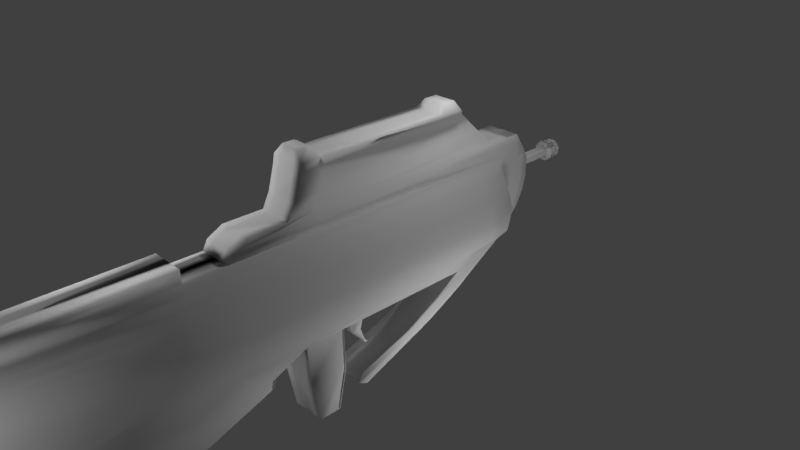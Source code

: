 # Source: Rifle.blend  (saved by Blender 2.77.0; exported with 4.5.12 LTS)
import bpy
from mathutils import Matrix  # noqa: F401  (used for matrix-valued properties, if any)

bpy.ops.wm.read_factory_settings(use_empty=True)
scene = bpy.context.scene
scene.name = 'Scene'

# ---- collections
col_collection_1 = bpy.data.collections.new('Collection 1'); scene.collection.children.link(col_collection_1)

# ---- materials (node trees are filled in below, after node groups)
mat_material = bpy.data.materials.new('Material')
mat_material.alpha_threshold = 0.0
mat_material.use_transparent_shadow = False
mat_material.roughness = 0.5
mat_material.specular_intensity = 0.0

# ---- material node trees

# ---- world
world_world = bpy.data.worlds.new('World'); scene.world = world_world
world_world.color = (0.05088, 0.05088, 0.05088)
world_world.use_sun_shadow = False
world_world.sun_shadow_jitter_overblur = 0.0
world_world.cycles.sampling_method = 'MANUAL'

# ---- cameras
cam_camera = bpy.data.cameras.new('Camera')
cam_camera.clip_end = 100.0
cam_camera.lens = 35.0
cam_camera.sensor_width = 32.0
cam_camera.sensor_height = 18.0
cam_camera.ortho_scale = 7.314
cam_camera.dof.focus_distance = 0.0
cam_camera.dof.aperture_fstop = 128.0

# ---- lights
light_lamp = bpy.data.lights.new('Lamp', 'POINT')
light_lamp.transmission_factor = 0.0
light_lamp.cutoff_distance = 30.0
light_lamp.energy = 100.0
light_lamp.shadow_buffer_clip_start = 1.001
light_lamp.shadow_soft_size = 0.1
light_lamp.shadow_maximum_resolution = 0.006
light_lamp.use_absolute_resolution = True
light_lamp_001 = bpy.data.lights.new('Lamp.001', 'POINT')
light_lamp_001.transmission_factor = 0.0
light_lamp_001.cutoff_distance = 30.0
light_lamp_001.energy = 100.0
light_lamp_001.shadow_buffer_clip_start = 1.001
light_lamp_001.shadow_soft_size = 0.1
light_lamp_001.shadow_maximum_resolution = 0.006
light_lamp_001.use_absolute_resolution = True
light_lamp_002 = bpy.data.lights.new('Lamp.002', 'POINT')
light_lamp_002.transmission_factor = 0.0
light_lamp_002.cutoff_distance = 30.0
light_lamp_002.energy = 100.0
light_lamp_002.shadow_buffer_clip_start = 1.001
light_lamp_002.shadow_soft_size = 0.1
light_lamp_002.shadow_maximum_resolution = 0.006
light_lamp_002.use_absolute_resolution = True
light_lamp_003 = bpy.data.lights.new('Lamp.003', 'POINT')
light_lamp_003.transmission_factor = 0.0
light_lamp_003.cutoff_distance = 30.0
light_lamp_003.energy = 100.0
light_lamp_003.shadow_buffer_clip_start = 1.001
light_lamp_003.shadow_soft_size = 0.1
light_lamp_003.shadow_maximum_resolution = 0.006
light_lamp_003.use_absolute_resolution = True
light_lamp_004 = bpy.data.lights.new('Lamp.004', 'POINT')
light_lamp_004.transmission_factor = 0.0
light_lamp_004.cutoff_distance = 30.0
light_lamp_004.energy = 100.0
light_lamp_004.shadow_buffer_clip_start = 1.001
light_lamp_004.shadow_soft_size = 0.1
light_lamp_004.shadow_maximum_resolution = 0.006
light_lamp_004.use_absolute_resolution = True
light_lamp_005 = bpy.data.lights.new('Lamp.005', 'POINT')
light_lamp_005.transmission_factor = 0.0
light_lamp_005.cutoff_distance = 30.0
light_lamp_005.energy = 100.0
light_lamp_005.shadow_buffer_clip_start = 1.001
light_lamp_005.shadow_soft_size = 0.1
light_lamp_005.shadow_maximum_resolution = 0.006
light_lamp_005.use_absolute_resolution = True

# ---- meshes
me_cylinder = bpy.data.meshes.new('Cylinder')
me_cylinder.from_pydata([(0.0, 1.0, -1.0), (1.095e-17, 1.03, 7.127), (0.1951, 0.9808, -1.0), (0.1951, 1.011, 7.127), (0.3827, 0.9239, -1.0), (0.3827, 0.9538, 7.127), (0.5556, 0.8315, -1.0), (0.5556, 0.8614, 7.127), (0.7071, 0.7071, -1.0), (0.7071, 0.7371, 7.127), (0.8315, 0.5556, -1.0), (0.8315, 0.5855, 7.127), (0.9239, 0.3827, -1.0), (0.9239, 0.4126, 7.127), (0.9808, 0.1951, -1.0), (0.9808, 0.2251, 7.127), (1.0, 7.55e-08, -1.0), (1.0, 0.02996, 7.127), (0.9808, -0.1951, -1.0), (0.9808, -0.1651, 7.127), (0.9239, -0.3827, -1.0), (0.9239, -0.3527, 7.127), (0.8315, -0.5556, -1.0), (0.8315, -0.5256, 7.127), (0.7071, -0.7071, -1.0), (0.7071, -0.6771, 7.127), (0.5556, -0.8315, -1.0), (0.5556, -0.8015, 7.127), (0.3827, -0.9239, -1.0), (0.3827, -0.8939, 7.127), (0.1951, -0.9808, -1.0), (0.1951, -0.9508, 7.127), (-3.258e-07, -1.0, -1.0), (-3.258e-07, -0.97, 7.127), (-0.1951, -0.9808, -1.0), (-0.1951, -0.9508, 7.127), (-0.3827, -0.9239, -1.0), (-0.3827, -0.8939, 7.127), (-0.5556, -0.8315, -1.0), (-0.5556, -0.8015, 7.127), (-0.7071, -0.7071, -1.0), (-0.7071, -0.6771, 7.127), (-0.8315, -0.5556, -1.0), (-0.8315, -0.5256, 7.127), (-0.9239, -0.3827, -1.0), (-0.9239, -0.3527, 7.127), (-0.9808, -0.1951, -1.0), (-0.9808, -0.1651, 7.127), (-1.0, 9.656e-07, -1.0), (-1.0, 0.02996, 7.127), (-0.9808, 0.1951, -1.0), (-0.9808, 0.2251, 7.127), (-0.9239, 0.3827, -1.0), (-0.9239, 0.4126, 7.127), (-0.8315, 0.5556, -1.0), (-0.8315, 0.5855, 7.127), (-0.7071, 0.7071, -1.0), (-0.7071, 0.7371, 7.127), (-0.5556, 0.8315, -1.0), (-0.5556, 0.8614, 7.127), (-0.3827, 0.9239, -1.0), (-0.3827, 0.9538, 7.127), (-0.1951, 0.9808, -1.0), (-0.1951, 1.011, 7.127), (-9.296e-08, 1.781, -1.449), (0.3472, 1.747, -1.449), (0.681, 1.646, -1.449), (0.9887, 1.481, -1.449), (1.258, 1.26, -1.449), (1.48, 0.99, -1.449), (1.644, 0.6824, -1.449), (1.745, 0.3485, -1.449), (1.78, 0.001315, -1.449), (1.745, -0.3459, -1.449), (1.644, -0.6797, -1.449), (1.48, -0.9874, -1.449), (1.258, -1.257, -1.449), (0.9887, -1.478, -1.449), (0.681, -1.643, -1.449), (0.3472, -1.744, -1.449), (-6.728e-07, -1.778, -1.449), (-0.3472, -1.744, -1.449), (-0.681, -1.643, -1.449), (-0.9887, -1.478, -1.449), (-1.258, -1.257, -1.449), (-1.48, -0.9874, -1.449), (-1.644, -0.6797, -1.449), (-1.745, -0.3459, -1.449), (-1.78, 0.001317, -1.449), (-1.745, 0.3485, -1.449), (-1.644, 0.6824, -1.449), (-1.48, 0.99, -1.449), (-1.258, 1.26, -1.449), (-0.9887, 1.481, -1.449), (-0.681, 1.646, -1.449), (-0.3472, 1.747, -1.449), (-9.284e-08, 1.781, -1.941), (0.3472, 1.747, -1.941), (0.681, 1.646, -1.941), (0.9887, 1.481, -1.941), (1.258, 1.26, -1.941), (1.48, 0.99, -1.941), (1.644, 0.6824, -1.941), (1.745, 0.3485, -1.941), (1.78, 0.001315, -1.941), (1.745, -0.3459, -1.941), (1.644, -0.6797, -1.941), (1.48, -0.9874, -1.941), (1.258, -1.257, -1.941), (0.9887, -1.478, -1.941), (0.681, -1.643, -1.941), (0.3472, -1.744, -1.941), (-6.727e-07, -1.778, -1.941), (-0.3472, -1.744, -1.941), (-0.681, -1.643, -1.941), (-0.9887, -1.478, -1.941), (-1.258, -1.257, -1.941), (-1.48, -0.9874, -1.941), (-1.644, -0.6797, -1.941), (-1.745, -0.3459, -1.941), (-1.78, 0.001317, -1.941), (-1.745, 0.3485, -1.941), (-1.48, 0.99, -1.941), (-1.258, 1.26, -1.941), (-0.9887, 1.481, -1.941), (-0.681, 1.646, -1.941), (-0.3472, 1.747, -1.941), (-4.095e-08, 1.264, -2.254), (0.2464, 1.24, -2.254), (0.4833, 1.168, -2.254), (0.7016, 1.051, -2.254), (0.893, 0.8943, -2.254), (1.05, 0.703, -2.254), (1.167, 0.4846, -2.254), (1.239, 0.2477, -2.254), (1.263, 0.001316, -2.254), (1.239, -0.2451, -2.254), (1.167, -0.482, -2.254), (1.05, -0.7003, -2.254), (0.893, -0.8917, -2.254), (0.7016, -1.049, -2.254), (0.4833, -1.165, -2.254), (0.2464, -1.237, -2.254), (-4.525e-07, -1.262, -2.254), (-0.2464, -1.237, -2.254), (-0.4833, -1.165, -2.254), (-0.7016, -1.049, -2.254), (-0.893, -0.8917, -2.254), (-1.05, -0.7003, -2.254), (-1.167, -0.482, -2.254), (-1.239, -0.2451, -2.254), (-1.263, 0.001317, -2.254), (-1.239, 0.2477, -2.254), (-1.167, 0.4846, -2.254), (-1.05, 0.703, -2.254), (-0.893, 0.8943, -2.254), (-0.7016, 1.051, -2.254), (-0.4833, 1.168, -2.254), (-0.2464, 1.24, -2.254), (-4.096e-08, 1.264, -2.299), (0.2464, 1.24, -2.299), (0.4833, 1.168, -2.299), (0.7016, 1.051, -2.299), (0.893, 0.8943, -2.299), (1.05, 0.703, -2.299), (1.167, 0.4846, -2.299), (1.239, 0.2477, -2.299), (1.263, 0.001316, -2.299), (1.239, -0.2451, -2.299), (1.167, -0.482, -2.299), (1.05, -0.7003, -2.299), (0.893, -0.8917, -2.299), (0.7016, -1.049, -2.299), (0.4833, -1.165, -2.299), (0.2464, -1.237, -2.299), (-4.525e-07, -1.262, -2.299), (-0.2464, -1.237, -2.299), (-0.4833, -1.165, -2.299), (-0.7016, -1.049, -2.299), (-0.893, -0.8917, -2.299), (-1.05, -0.7003, -2.299), (-1.167, -0.482, -2.299), (-1.239, -0.2451, -2.299), (-1.263, 0.001317, -2.299), (-1.239, 0.2477, -2.299), (-1.167, 0.4846, -2.299), (-1.05, 0.703, -2.299), (-0.893, 0.8943, -2.299), (-0.7016, 1.051, -2.299), (-0.4833, 1.168, -2.299), (-0.2464, 1.24, -2.299), (-8.223e-08, 1.664, -2.702), (0.3243, 1.632, -2.702), (0.6361, 1.537, -2.702), (0.9235, 1.383, -2.702), (1.175, 1.177, -2.702), (1.382, 0.9248, -2.702), (1.536, 0.6374, -2.702), (1.63, 0.3256, -2.702), (1.662, 0.001316, -2.702), (1.63, -0.323, -2.702), (1.536, -0.6348, -2.702), (1.382, -0.9222, -2.702), (1.175, -1.174, -2.702), (0.9235, -1.381, -2.702), (0.6361, -1.534, -2.702), (0.3243, -1.629, -2.702), (-6.238e-07, -1.661, -2.702), (-0.3243, -1.629, -2.702), (-0.6361, -1.534, -2.702), (-0.9235, -1.381, -2.702), (-1.175, -1.174, -2.702), (-1.382, -0.9222, -2.702), (-1.536, -0.6348, -2.702), (-1.63, -0.323, -2.702), (-1.662, 0.001317, -2.702), (-1.63, 0.3256, -2.702), (-1.536, 0.6374, -2.702), (-1.382, 0.9248, -2.702), (-1.175, 1.177, -2.702), (-0.9235, 1.383, -2.702), (-0.6361, 1.537, -2.702), (-0.3243, 1.632, -2.702), (-8.216e-08, 1.664, -2.927), (0.3243, 1.632, -2.927), (0.6361, 1.537, -2.927), (0.9235, 1.383, -2.927), (1.175, 1.177, -2.927), (1.382, 0.9248, -2.927), (1.536, 0.6374, -2.927), (1.63, 0.3256, -2.927), (1.662, 0.001316, -2.927), (1.63, -0.323, -2.927), (1.536, -0.6348, -2.927), (1.382, -0.9222, -2.927), (1.175, -1.174, -2.927), (0.9235, -1.381, -2.927), (0.6361, -1.534, -2.927), (0.3243, -1.629, -2.927), (-6.238e-07, -1.661, -2.927), (-0.3243, -1.629, -2.927), (-0.6361, -1.534, -2.927), (-0.9235, -1.381, -2.927), (-1.175, -1.174, -2.927), (-1.382, -0.9222, -2.927), (-1.536, -0.6348, -2.927), (-1.63, -0.323, -2.927), (-1.662, 0.001317, -2.927), (-1.63, 0.3256, -2.927), (-1.536, 0.6374, -2.927), (-1.382, 0.9248, -2.927), (-1.175, 1.177, -2.927), (-0.9235, 1.383, -2.927), (-0.6361, 1.537, -2.927), (-0.3243, 1.632, -2.927), (-2.249e-08, 1.098, -3.106), (0.214, 1.077, -3.106), (0.4198, 1.015, -3.106), (0.6094, 0.9134, -3.106), (0.7756, 0.7769, -3.106), (0.912, 0.6107, -3.106), (1.013, 0.4211, -3.106), (1.076, 0.2153, -3.106), (1.097, 0.001316, -3.106), (1.076, -0.2127, -3.106), (1.013, -0.4185, -3.106), (0.912, -0.6081, -3.106), (0.7756, -0.7743, -3.106), (0.6094, -0.9107, -3.106), (0.4198, -1.012, -3.106), (0.214, -1.075, -3.106), (-3.799e-07, -1.096, -3.106), (-0.214, -1.075, -3.106), (-0.4198, -1.012, -3.106), (-0.6094, -0.9107, -3.106), (-0.7756, -0.7743, -3.106), (-0.912, -0.6081, -3.106), (-1.013, -0.4185, -3.106), (-1.076, -0.2127, -3.106), (-1.097, 0.001317, -3.106), (-1.076, 0.2153, -3.106), (-1.013, 0.4211, -3.106), (-0.912, 0.6107, -3.106), (-0.7756, 0.7769, -3.106), (-0.6094, 0.9134, -3.106), (-0.4198, 1.015, -3.106), (-0.214, 1.077, -3.106), (-2.242e-08, 1.098, -3.285), (0.214, 1.077, -3.285), (0.4198, 1.015, -3.285), (0.6094, 0.9134, -3.285), (0.7756, 0.7769, -3.285), (0.912, 0.6107, -3.285), (1.013, 0.4211, -3.285), (1.076, 0.2153, -3.285), (1.097, 0.001316, -3.285), (1.076, -0.2127, -3.285), (1.013, -0.4185, -3.285), (0.912, -0.6081, -3.285), (0.7756, -0.7743, -3.285), (0.6094, -0.9107, -3.285), (0.4198, -1.012, -3.285), (0.214, -1.075, -3.285), (-3.798e-07, -1.096, -3.285), (-0.214, -1.075, -3.285), (-0.4198, -1.012, -3.285), (-0.6094, -0.9107, -3.285), (-0.7756, -0.7743, -3.285), (-0.912, -0.6081, -3.285), (-1.013, -0.4185, -3.285), (-1.076, -0.2127, -3.285), (-1.097, 0.001317, -3.285), (-1.076, 0.2153, -3.285), (-1.013, 0.4211, -3.285), (-0.912, 0.6107, -3.285), (-0.7756, 0.7769, -3.285), (-0.6094, 0.9134, -3.285), (-0.4198, 1.015, -3.285), (-0.214, 1.077, -3.285), (-7.817e-08, 1.645, -3.509), (0.3207, 1.614, -3.509), (0.6292, 1.52, -3.509), (0.9134, 1.368, -3.509), (1.163, 1.164, -3.509), (1.367, 0.9147, -3.509), (1.519, 0.6305, -3.509), (1.612, 0.3221, -3.509), (1.644, 0.001316, -3.509), (1.612, -0.3194, -3.509), (1.519, -0.6278, -3.509), (1.367, -0.9121, -3.509), (1.163, -1.161, -3.509), (0.9134, -1.366, -3.509), (0.6292, -1.518, -3.509), (0.3207, -1.611, -3.509), (-6.139e-07, -1.643, -3.509), (-0.3207, -1.611, -3.509), (-0.6292, -1.518, -3.509), (-0.9134, -1.366, -3.509), (-1.163, -1.161, -3.509), (-1.367, -0.9121, -3.509), (-1.519, -0.6278, -3.509), (-1.612, -0.3194, -3.509), (-1.644, 0.001317, -3.509), (-1.612, 0.3221, -3.509), (-1.519, 0.6305, -3.509), (-1.367, 0.9147, -3.509), (-1.163, 1.164, -3.509), (-0.9134, 1.368, -3.509), (-0.6291, 1.52, -3.509), (-0.3207, 1.614, -3.509), (-7.819e-08, 1.645, -3.822), (0.3207, 1.614, -3.822), (0.6292, 1.52, -3.822), (0.9134, 1.368, -3.822), (1.163, 1.164, -3.822), (1.367, 0.9147, -3.822), (1.519, 0.6305, -3.822), (1.612, 0.3221, -3.822), (1.644, 0.001316, -3.822), (1.612, -0.3194, -3.822), (1.519, -0.6278, -3.822), (1.367, -0.9121, -3.822), (1.163, -1.161, -3.822), (0.9134, -1.366, -3.822), (0.6292, -1.518, -3.822), (0.3207, -1.611, -3.822), (-6.139e-07, -1.643, -3.822), (-0.3207, -1.611, -3.822), (-0.6292, -1.518, -3.822), (-0.9134, -1.366, -3.822), (-1.163, -1.161, -3.822), (-1.367, -0.9121, -3.822), (-1.612, -0.3194, -3.822), (-1.644, 0.001317, -3.822), (-1.519, 0.6305, -3.822), (-1.367, 0.9147, -3.822), (-1.163, 1.164, -3.822), (-0.9134, 1.368, -3.822), (-0.6291, 1.52, -3.822), (-0.3207, 1.614, -3.822), (-2.318e-08, 1.276, -4.18), (0.2486, 1.251, -4.18), (0.4877, 1.179, -4.18), (0.708, 1.061, -4.18), (0.9011, 0.9024, -4.18), (1.06, 0.7093, -4.18), (1.177, 0.489, -4.18), (1.25, 0.2499, -4.18), (1.274, 0.001316, -4.18), (1.25, -0.2473, -4.18), (1.177, -0.4863, -4.18), (1.06, -0.7067, -4.18), (0.9011, -0.8998, -4.18), (0.708, -1.058, -4.18), (0.4877, -1.176, -4.18), (0.2486, -1.249, -4.18), (-4.384e-07, -1.273, -4.18), (-0.2486, -1.249, -4.18), (-0.4877, -1.176, -4.18), (-0.708, -1.058, -4.18), (-0.708, 1.061, -4.18), (-0.4877, 1.179, -4.18), (-0.2486, 1.251, -4.18), (-2.945, 4.288, 12.5), (2.945, -1.119, 12.52), (2.945, 4.288, 12.5), (2.945, -1.145, 7.117), (2.945, 2.142, 7.101), (-2.945, 1.558, 7.104), (-9.06e-08, 2.142, 7.101), (2.945, 1.558, 7.104), (-9.06e-08, -1.145, 7.117), (2.945, 4.274, 9.794), (2.945, 1.584, 12.51), (2.945, -1.132, 9.82), (-9.06e-08, 4.288, 12.5), (1.473, 4.484, 52.72), (2.945, 1.571, 9.807), (-9.06e-08, 1.558, 7.104), (1.473, 2.142, 7.101), (2.945, 0.2064, 7.11), (-1.473, -1.145, 7.117), (2.945, 4.281, 11.15), (2.945, 0.2329, 12.52), (2.945, -1.139, 8.469), (-1.473, 4.288, 12.5), (-2.945, 1.701, 7.103), (2.945, 1.701, 7.103), (1.473, -1.145, 7.117), (2.945, 4.267, 8.181), (2.945, 2.936, 12.5), (2.945, -1.125, 11.17), (1.473, 4.288, 12.5), (-9.06e-08, 4.267, 8.181), (2.945, 5.781, 9.786), (2.945, 5.778, 9.145), (2.945, 0.2196, 9.814), (2.945, 2.923, 9.8), (2.945, 1.565, 8.455), (2.945, 1.578, 11.16), (-9.06e-08, 0.2064, 7.11), (-9.06e-08, 1.701, 7.103), (-1.473, 1.558, 7.104), (1.473, 1.558, 7.104), (1.473, 1.701, 7.103), (-1.473, 1.701, 7.103), (-1.473, 0.2064, 7.11), (2.945, 2.929, 11.15), (2.945, 2.916, 8.449), (2.945, 0.213, 8.462), (-2.945, 4.484, 52.72), (2.945, 5.794, 12.49), (1.473, 4.267, 8.181), (2.945, 5.787, 11.14), (2.945, 0.2262, 11.17), (1.473, 0.2064, 7.11), (-2.945, 4.591, 74.46), (5.552, 0.5359, 74.48), (6.351, -0.8157, 74.49), (-1.473, 4.683, 93.26), (3.865, 3.239, 74.47), (4.549, 1.887, 74.48), (1.473, 4.683, 93.26), (-9.06e-08, 4.683, 93.26), (2.945, 4.591, 74.46), (-1.473, 4.484, 52.72), (-9.06e-08, 5.778, 9.145), (1.473, 5.778, 9.145), (-9.06e-08, 7.143, 11.13), (-9.06e-08, 7.15, 12.48), (1.473, 7.139, 10.27), (-9.06e-08, 7.139, 10.27), (-1.473, 7.139, 10.27), (-2.945, 7.139, 10.27), (1.473, 7.15, 12.48), (2.945, 7.138, 10.03), (2.945, 7.139, 10.27), (-2.945, 7.143, 11.13), (-1.473, 7.15, 12.48), (-2.945, 7.15, 12.48), (2.945, 7.143, 11.13), (2.945, 7.15, 12.48), (-9.06e-08, 7.138, 10.03), (-2.945, 7.138, 10.03), (1.473, 7.138, 10.03), (1.473, 7.143, 11.13), (-1.473, 7.143, 11.13), (-1.473, 7.138, 10.03), (-1.473, 4.386, 32.67), (-2.945, 4.386, 32.67), (1.473, 4.386, 32.67), (-9.06e-08, 4.386, 32.67), (1.473, 4.558, 67.75), (-2.945, 4.558, 67.75), (2.945, 4.386, 32.67), (-1.473, 4.558, 67.75), (2.945, 5.893, 32.66), (1.962, 7.248, 32.66), (-9.06e-08, 4.484, 52.72), (-9.06e-08, 7.166, 15.87), (2.945, 4.484, 52.72), (2.531, 7.166, 15.82), (2.945, 5.991, 52.71), (2.376, 7.346, 52.7), (-9.06e-08, 4.558, 67.75), (1.473, 6.06, 66.94), (-9.06e-08, 6.06, 66.94), (2.945, 4.558, 67.75), (2.945, 6.06, 66.94), (-9.06e-08, 7.403, 64.39), (1.473, 7.403, 64.39), (2.945, 7.403, 64.39), (1.473, 7.166, 15.84), (-9.06e-08, 7.371, 57.77), (2.945, 7.371, 57.7), (1.473, 7.371, 57.73), (-9.06e-08, 9.587, 18.26), (1.473, 9.587, 18.24), (1.473, 14.92, 40.65), (1.473, 14.84, 23.84), (-9.06e-08, 14.92, 40.65), (1.224, 9.669, 35.05), (1.943, 9.75, 51.49), (1.473, 9.774, 56.51), (-9.06e-08, 14.84, 23.86), (1.448, 9.587, 18.22), (-9.06e-08, 9.775, 56.55), (2.945, 9.774, 56.48), (-9.06e-08, 13.35, 22.13), (1.811, 16.54, 52.35), (1.473, 13.35, 22.1), (-6.488e-08, 16.54, 52.35), (0.9053, 16.54, 52.35), (1.611, 13.44, 38.92), (2.057, 13.49, 50.4), (1.473, 13.52, 55.42), (0.9053, 16.55, 54.48), (1.466, 13.35, 22.08), (-9.06e-08, 13.52, 55.46), (2.945, 13.52, 55.39), (-9.06e-08, 14.97, 51.69), (2.945, 14.92, 40.65), (2.945, 14.97, 51.69), (1.473, 14.99, 55.15), (1.473, 14.97, 51.69), (2.945, 14.84, 23.81), (-9.06e-08, 14.99, 55.18), (2.945, 14.99, 55.11), (-6.488e-08, 16.55, 54.5), (1.811, 16.55, 54.46), (1.473, 14.85, 27.71), (-9.06e-08, 14.85, 27.79), (2.945, 14.85, 27.63), (1.925, 16.3, 27.0), (1.925, 16.29, 24.5), (-5.409e-08, 16.29, 24.53), (0.9626, 16.29, 24.52), (0.9626, 16.3, 27.05), (-5.409e-08, 16.3, 27.1), (2.945, -3.68, 9.153), (2.945, -3.686, 7.802), (2.945, -3.66, 13.21), (1.473, -3.686, 7.802), (-9.06e-08, -3.686, 7.802), (2.945, -3.666, 11.86), (2.945, -3.673, 10.51), (7.082, -3.36, 74.5), (2.945, -6.371, 10.62), (2.945, -6.378, 9.268), (-9.06e-08, -11.65, 14.75), (2.945, -6.351, 14.67), (1.473, -6.378, 9.268), (-9.06e-08, -6.378, 9.268), (2.945, -6.358, 13.32), (2.945, -6.365, 11.97), (1.473, -11.65, 14.75), (2.969, -11.63, 20.16), (-9.06e-08, -16.91, 23.62), (2.945, -11.65, 14.75), (2.945, -11.65, 16.11), (6.605, -6.059, 74.51), (2.945, -9.089, 13.2), (2.945, -9.096, 11.85), (1.473, -13.88, 18.62), (2.945, -9.07, 17.26), (1.473, -9.096, 11.85), (-9.06e-08, -9.096, 11.85), (3.092, -9.076, 15.91), (2.945, -9.083, 14.55), (2.945, -13.86, 22.68), (-1.473, -13.86, 24.03), (2.945, -13.87, 21.32), (2.945, -20.4, 33.24), (-9.06e-08, -13.7, 55.69), (-9.06e-08, -13.86, 24.03), (5.658, -8.789, 74.53), (-9.06e-08, -20.38, 35.95), (1.473, -13.7, 55.83), (2.945, -11.63, 18.81), (2.945, -11.64, 17.46), (1.473, -16.91, 23.62), (2.945, -16.88, 29.02), (1.473, -16.88, 29.02), (2.945, -16.91, 23.62), (2.945, -16.9, 24.97), (-1.208, -14.08, 46.52), (4.235, -11.36, 74.54), (1.208, -14.08, 46.74), (1.208, -14.1, 43.7), (-2.945, -16.88, 29.02), (-9.06e-08, -13.88, 18.62), (1.473, -13.86, 24.03), (2.945, -13.86, 24.03), (2.945, -13.88, 19.97), (2.945, -13.88, 18.62), (-2.945, -13.86, 24.03), (2.945, -13.78, 39.59), (2.945, -13.61, 74.55), (2.945, -13.76, 43.31), (2.945, -13.73, 49.52), (2.945, -16.89, 27.67), (2.945, -16.9, 26.32), (-1.473, -16.88, 29.02), (-9.06e-08, -16.88, 29.02), (-9.06e-08, -24.95, 46.64), (-1.473, -24.95, 46.64), (1.473, -24.95, 46.64), (-9.06e-08, -23.48, 45.46), (-1.473, -23.48, 45.46), (2.945, -24.95, 46.64), (2.945, -24.12, 46.16), (-9.06e-08, -26.03, 44.98), (1.473, -26.03, 44.98), (-1.473, -20.38, 35.95), (2.945, -20.39, 34.59), (1.473, -20.41, 30.54), (-9.06e-08, -20.41, 30.54), (1.473, -20.38, 35.95), (2.945, -20.38, 35.95), (2.945, -20.4, 31.89), (2.945, -20.41, 30.54), (-2.945, -20.38, 35.95), (-9.06e-08, -13.73, 49.29), (-1.473, -13.73, 49.17), (1.473, -13.73, 49.4), (-2.945, -13.73, 49.05), (-9.06e-08, -24.12, 46.16), (-9.06e-08, -25.44, 46.17), (-2.945, -24.95, 46.64), (-2.945, -24.12, 46.16), (-2.945, -25.44, 46.17), (1.473, -23.48, 45.46), (2.945, -23.48, 45.46), (2.945, -25.4, 46.14), (2.945, -26.03, 44.98), (-1.473, -26.03, 44.98), (-2.945, -26.03, 44.98), (-2.945, -23.48, 45.46), (-1.473, -25.44, 46.17), (-1.473, -24.12, 46.16), (1.473, -24.12, 46.16), (1.473, -25.44, 46.17), (2.945, -13.7, 55.97), (-2.945, -20.87, 49.09), (-1.473, -20.86, 49.21), (6.317e-07, -20.86, 49.32), (1.473, -20.86, 49.44), (2.945, -20.83, 56.0), (2.945, -20.86, 49.55), (6.317e-07, -20.83, 55.72), (1.473, -20.83, 55.86), (-2.945, -27.99, 50.69), (-1.473, -27.99, 50.81), (2.076e-06, -27.99, 50.92), (1.473, -27.99, 51.04), (2.945, -27.97, 54.72), (2.945, -27.99, 51.15), (2.076e-06, -27.97, 54.44), (-1.473, -27.97, 54.3), (-2.945, -27.97, 54.16), (1.473, -27.97, 54.58), (-2.945, -16.56, 62.11), (1.473, -16.56, 62.54), (2.945, -16.5, 74.57), (-1.708e-07, -14.1, 43.6), (-1.708e-07, -14.08, 46.63), (-1.473, -16.56, 62.25), (-9.06e-08, -16.56, 62.39), (2.945, -16.56, 62.68), (-2.945, -17.87, 62.27), (1.473, -17.92, 62.69), (1.473, -22.09, 74.45), (2.945, -22.09, 74.45), (-9.06e-08, -22.09, 74.45), (-1.473, -17.88, 62.41), (-9.06e-08, -17.9, 62.55), (2.945, -17.94, 62.83), (-9.444e-08, -3.291, 101.8), (-9.444e-08, -0.7509, 101.0), (2.945, -3.291, 101.8), (2.945, -0.7509, 101.0), (1.473, -0.7509, 101.0), (1.473, -3.291, 101.8), (2.945, 0.5979, 100.5), (2.945, 3.29, 98.12), (2.945, 1.944, 99.29), (1.473, 4.659, 101.8), (-9.444e-08, 4.659, 101.8), (-9.444e-08, 0.5979, 100.5), (-9.444e-08, 3.29, 98.12), (-9.444e-08, 1.944, 99.29), (1.473, 1.944, 99.29), (2.945, 4.659, 101.8), (1.473, 3.29, 98.12), (1.473, 0.5979, 100.5), (-9.444e-08, -5.99, 101.8), (2.945, -5.99, 101.8), (1.473, -5.99, 101.8), (-9.444e-08, -8.721, 101.8), (2.945, -8.721, 101.8), (1.473, -8.721, 101.8), (-9.444e-08, -11.29, 101.9), (2.945, -11.29, 101.9), (1.473, -11.29, 101.9), (2.945, -13.54, 101.7), (1.473, -13.54, 101.7), (-9.444e-08, -13.54, 101.7), (1.473, -16.44, 100.6), (2.945, -16.44, 100.6), (-9.444e-08, -16.44, 100.6), (2.945, -20.38, 97.76), (1.473, -20.38, 97.76), (-9.444e-08, -20.38, 97.76), (-9.82e-07, -17.17, 45.68), (-0.7023, -17.17, 45.62), (-9.82e-07, -17.18, 43.92), (0.7023, -17.17, 45.75), (0.7023, -17.18, 43.98), (-2.308e-06, -20.07, 43.06), (-0.1493, -20.07, 43.05), (-0.1493, -20.07, 42.67), (-2.308e-06, -20.07, 42.69), (0.1492, -20.07, 43.07), (0.1492, -20.07, 42.7), (-2.492e-06, -20.45, 42.86), (-0.2567, -20.45, 42.84), (-0.2567, -20.46, 42.2), (-2.492e-06, -20.46, 42.22), (0.2567, -20.45, 42.89), (0.2567, -20.46, 42.24), (-1.473, -27.99, 50.93), (2.076e-06, -27.99, 51.05), (-2.945, -27.99, 50.82), (-2.945, -20.86, 49.17), (2.945, -13.73, 49.66), (2.945, -27.99, 51.28), (2.945, -20.86, 49.73), (-2.945, -13.73, 49.0), (1.473, -27.99, 51.16), (-1.473, 6.727, 74.46), (-2.945, 6.727, 74.46), (1.473, 6.727, 74.46), (-9.06e-08, 6.727, 74.46), (2.945, 6.727, 74.46), (1.473, 6.79, 100.6), (2.945, 6.79, 100.6), (-9.444e-08, 6.79, 100.6), (-1.473, -27.98, 52.72), (-2.945, -27.98, 52.67), (2.945, -27.98, 52.9), (2.076e-06, -27.98, 52.78), (1.473, -27.98, 52.84), (5.658, -8.821, 68.18), (5.658, -8.864, 59.25), (5.658, -8.896, 52.64), (5.658, -8.936, 44.62), (5.658, -8.966, 38.49), (5.658, -9.007, 30.04), (5.658, -9.056, 20.12), (5.658, -9.069, 17.46), (2.945, -13.75, 44.67), (6.605, -6.09, 68.08), (6.605, -6.134, 59.21), (6.605, -6.167, 52.46), (6.605, -6.205, 44.59), (6.605, -6.235, 38.43), (6.605, -6.277, 29.96), (6.605, -6.325, 20.07), (6.605, -6.348, 15.43), (7.082, -3.392, 67.99), (7.082, -3.435, 59.17), (7.082, -3.469, 52.27), (7.082, -3.507, 44.56), (7.082, -3.537, 38.38), (7.082, -3.578, 29.87), (7.082, -3.627, 20.02), (7.082, -3.649, 15.38), (2.945, -13.71, 52.97), (6.248, -7.931, 15.44), (6.351, -0.8479, 67.9), (6.351, -0.8908, 59.13), (6.351, -0.9252, 52.1), (6.351, -0.9622, 44.54), (6.351, -0.9925, 38.32), (6.351, -1.034, 29.79), (6.351, -1.082, 19.98), (6.351, -1.105, 15.34), (4.549, 1.855, 67.81), (4.549, 1.812, 59.09), (4.549, 1.777, 51.91), (4.549, 1.741, 44.51), (4.549, 1.71, 38.27), (4.549, 1.669, 29.71), (4.549, 1.621, 19.93), (4.549, 1.598, 15.3), (2.945, -13.78, 38.59), (2.945, -13.83, 30.19), (3.865, 2.95, 15.27), (3.865, 2.972, 19.91), (3.865, 3.02, 29.66), (3.865, 3.062, 38.24), (3.865, 3.092, 44.49), (3.865, 3.128, 51.82), (3.865, 3.164, 59.07), (3.865, 3.206, 67.76), (5.552, 0.2466, 15.32), (5.552, 0.2692, 19.95), (5.552, 0.3171, 29.75), (5.552, 0.3589, 38.3), (5.552, 0.3894, 44.52), (5.552, 0.426, 52.0), (5.552, 0.4607, 59.11), (5.552, 0.5035, 67.86), (4.235, -11.39, 68.26), (4.235, -11.43, 59.28), (4.235, -11.47, 52.82), (4.235, -11.51, 44.64), (4.235, -11.54, 38.54), (4.235, -11.58, 30.12), (2.945, -13.64, 68.34), (2.945, -13.68, 59.32), (1.372, 3.877, 74.59), (-0.1008, 3.877, 74.59), (2.845, 3.877, 74.59)], [], [(0, 1, 3, 2), (2, 3, 5, 4), (4, 5, 7, 6), (6, 7, 9, 8), (8, 9, 11, 10), (10, 11, 13, 12), (12, 13, 15, 14), (14, 15, 17, 16), (16, 17, 19, 18), (18, 19, 21, 20), (20, 21, 23, 22), (22, 23, 25, 24), (24, 25, 27, 26), (26, 27, 29, 28), (28, 29, 31, 30), (30, 31, 33, 32), (32, 33, 35, 34), (34, 35, 37, 36), (36, 37, 39, 38), (38, 39, 41, 40), (40, 41, 43, 42), (42, 43, 45, 44), (44, 45, 47, 46), (46, 47, 49, 48), (48, 49, 51, 50), (50, 51, 53, 52), (52, 53, 55, 54), (54, 55, 57, 56), (56, 57, 59, 58), (58, 59, 61, 60), (3, 1, 63, 61, 59, 57, 55, 53, 51, 49, 47, 45, 43, 41, 39, 37, 35, 33, 31, 29, 27, 25, 23, 21, 19, 17, 15, 13, 11, 9, 7, 5), (60, 61, 63, 62), (62, 63, 1, 0), (2, 4, 66, 65), (66, 67, 99, 98), (20, 22, 75, 74), (38, 40, 84, 83), (56, 58, 93, 92), (12, 14, 71, 70), (30, 32, 80, 79), (4, 6, 67, 66), (22, 24, 76, 75), (40, 42, 85, 84), (58, 60, 94, 93), (14, 16, 72, 71), (32, 34, 81, 80), (50, 52, 90, 89), (6, 8, 68, 67), (24, 26, 77, 76), (42, 44, 86, 85), (60, 62, 95, 94), (16, 18, 73, 72), (34, 36, 82, 81), (8, 10, 69, 68), (26, 28, 78, 77), (0, 2, 65, 64), (62, 0, 64, 95), (18, 20, 74, 73), (36, 38, 83, 82), (54, 56, 92, 91), (10, 12, 70, 69), (28, 30, 79, 78), (46, 48, 88, 87), (101, 102, 133, 132), (93, 94, 125, 124), (80, 81, 113, 112), (67, 68, 100, 99), (94, 95, 126, 125), (81, 82, 114, 113), (68, 69, 101, 100), (95, 64, 96, 126), (82, 83, 115, 114), (69, 70, 102, 101), (83, 84, 116, 115), (70, 71, 103, 102), (71, 72, 104, 103), (72, 73, 105, 104), (86, 87, 119, 118), (73, 74, 106, 105), (74, 75, 107, 106), (75, 76, 108, 107), (76, 77, 109, 108), (77, 78, 110, 109), (64, 65, 97, 96), (91, 92, 123, 122), (78, 79, 111, 110), (65, 66, 98, 97), (92, 93, 124, 123), (79, 80, 112, 111), (135, 136, 168, 167), (115, 116, 147, 146), (102, 103, 134, 133), (116, 117, 148, 147), (103, 104, 135, 134), (117, 118, 149, 148), (104, 105, 136, 135), (118, 119, 150, 149), (105, 106, 137, 136), (119, 120, 151, 150), (106, 107, 138, 137), (120, 121, 152, 151), (107, 108, 139, 138), (108, 109, 140, 139), (109, 110, 141, 140), (96, 97, 128, 127), (110, 111, 142, 141), (97, 98, 129, 128), (111, 112, 143, 142), (98, 99, 130, 129), (112, 113, 144, 143), (99, 100, 131, 130), (125, 126, 158, 157), (113, 114, 145, 144), (100, 101, 132, 131), (126, 96, 127, 158), (114, 115, 146, 145), (170, 171, 203, 202), (149, 150, 182, 181), (136, 137, 169, 168), (150, 151, 183, 182), (137, 138, 170, 169), (151, 152, 184, 183), (138, 139, 171, 170), (152, 153, 185, 184), (139, 140, 172, 171), (153, 154, 186, 185), (140, 141, 173, 172), (127, 128, 160, 159), (154, 155, 187, 186), (141, 142, 174, 173), (128, 129, 161, 160), (155, 156, 188, 187), (142, 143, 175, 174), (129, 130, 162, 161), (156, 157, 189, 188), (143, 144, 176, 175), (130, 131, 163, 162), (157, 158, 190, 189), (144, 145, 177, 176), (131, 132, 164, 163), (158, 127, 159, 190), (145, 146, 178, 177), (132, 133, 165, 164), (146, 147, 179, 178), (133, 134, 166, 165), (147, 148, 180, 179), (134, 135, 167, 166), (148, 149, 181, 180), (205, 206, 238, 237), (184, 185, 217, 216), (171, 172, 204, 203), (172, 173, 205, 204), (159, 160, 192, 191), (186, 187, 219, 218), (173, 174, 206, 205), (160, 161, 193, 192), (187, 188, 220, 219), (174, 175, 207, 206), (161, 162, 194, 193), (188, 189, 221, 220), (175, 176, 208, 207), (162, 163, 195, 194), (189, 190, 222, 221), (176, 177, 209, 208), (163, 164, 196, 195), (190, 159, 191, 222), (177, 178, 210, 209), (164, 165, 197, 196), (178, 179, 211, 210), (165, 166, 198, 197), (166, 167, 199, 198), (180, 181, 213, 212), (167, 168, 200, 199), (168, 169, 201, 200), (182, 183, 215, 214), (169, 170, 202, 201), (240, 241, 273, 272), (192, 193, 225, 224), (219, 220, 252, 251), (206, 207, 239, 238), (193, 194, 226, 225), (220, 221, 253, 252), (207, 208, 240, 239), (194, 195, 227, 226), (221, 222, 254, 253), (208, 209, 241, 240), (195, 196, 228, 227), (222, 191, 223, 254), (209, 210, 242, 241), (196, 197, 229, 228), (210, 211, 243, 242), (197, 198, 230, 229), (211, 212, 244, 243), (198, 199, 231, 230), (212, 213, 245, 244), (199, 200, 232, 231), (213, 214, 246, 245), (200, 201, 233, 232), (214, 215, 247, 246), (201, 202, 234, 233), (215, 216, 248, 247), (202, 203, 235, 234), (216, 217, 249, 248), (203, 204, 236, 235), (217, 218, 250, 249), (204, 205, 237, 236), (191, 192, 224, 223), (218, 219, 251, 250), (263, 264, 296, 295), (227, 228, 260, 259), (254, 223, 255, 286), (241, 242, 274, 273), (228, 229, 261, 260), (242, 243, 275, 274), (229, 230, 262, 261), (243, 244, 276, 275), (230, 231, 263, 262), (244, 245, 277, 276), (231, 232, 264, 263), (245, 246, 278, 277), (232, 233, 265, 264), (246, 247, 279, 278), (233, 234, 266, 265), (247, 248, 280, 279), (234, 235, 267, 266), (248, 249, 281, 280), (235, 236, 268, 267), (249, 250, 282, 281), (236, 237, 269, 268), (223, 224, 256, 255), (250, 251, 283, 282), (237, 238, 270, 269), (224, 225, 257, 256), (251, 252, 284, 283), (238, 239, 271, 270), (225, 226, 258, 257), (252, 253, 285, 284), (239, 240, 272, 271), (226, 227, 259, 258), (253, 254, 286, 285), (298, 299, 331, 330), (277, 278, 310, 309), (264, 265, 297, 296), (278, 279, 311, 310), (265, 266, 298, 297), (279, 280, 312, 311), (266, 267, 299, 298), (280, 281, 313, 312), (267, 268, 300, 299), (281, 282, 314, 313), (268, 269, 301, 300), (255, 256, 288, 287), (282, 283, 315, 314), (269, 270, 302, 301), (256, 257, 289, 288), (283, 284, 316, 315), (270, 271, 303, 302), (257, 258, 290, 289), (284, 285, 317, 316), (271, 272, 304, 303), (258, 259, 291, 290), (285, 286, 318, 317), (272, 273, 305, 304), (259, 260, 292, 291), (286, 255, 287, 318), (273, 274, 306, 305), (260, 261, 293, 292), (274, 275, 307, 306), (261, 262, 294, 293), (275, 276, 308, 307), (262, 263, 295, 294), (276, 277, 309, 308), (333, 334, 366, 365), (312, 313, 345, 344), (299, 300, 332, 331), (313, 314, 346, 345), (300, 301, 333, 332), (287, 288, 320, 319), (314, 315, 347, 346), (301, 302, 334, 333), (288, 289, 321, 320), (315, 316, 348, 347), (302, 303, 335, 334), (289, 290, 322, 321), (316, 317, 349, 348), (303, 304, 336, 335), (290, 291, 323, 322), (317, 318, 350, 349), (304, 305, 337, 336), (291, 292, 324, 323), (318, 287, 319, 350), (305, 306, 338, 337), (292, 293, 325, 324), (306, 307, 339, 338), (293, 294, 326, 325), (307, 308, 340, 339), (294, 295, 327, 326), (308, 309, 341, 340), (295, 296, 328, 327), (309, 310, 342, 341), (296, 297, 329, 328), (310, 311, 343, 342), (297, 298, 330, 329), (311, 312, 344, 343), (368, 369, 399, 398), (320, 321, 353, 352), (347, 348, 378, 377), (334, 335, 367, 366), (321, 322, 354, 353), (348, 349, 379, 378), (335, 336, 368, 367), (322, 323, 355, 354), (349, 350, 380, 379), (336, 337, 369, 368), (323, 324, 356, 355), (350, 319, 351, 380), (337, 338, 370, 369), (324, 325, 357, 356), (338, 339, 371, 370), (325, 326, 358, 357), (339, 340, 372, 371), (326, 327, 359, 358), (327, 328, 360, 359), (328, 329, 361, 360), (342, 343, 374, 373), (329, 330, 362, 361), (330, 331, 363, 362), (331, 332, 364, 363), (345, 346, 376, 375), (332, 333, 365, 364), (319, 320, 352, 351), (355, 356, 386, 385), (380, 351, 381, 403), (369, 370, 400, 399), (356, 357, 387, 386), (357, 358, 388, 387), (358, 359, 389, 388), (359, 360, 390, 389), (360, 361, 391, 390), (361, 362, 392, 391), (362, 363, 393, 392), (363, 364, 394, 393), (364, 365, 395, 394), (351, 352, 382, 381), (365, 366, 396, 395), (352, 353, 383, 382), (366, 367, 397, 396), (353, 354, 384, 383), (378, 379, 402, 401), (367, 368, 398, 397), (354, 355, 385, 384), (379, 380, 403, 402), (456, 421, 407, 429), (455, 424, 405, 432), (423, 413, 435, 454), (453, 420, 410, 434), (425, 415, 566, 560), (415, 432, 565, 566), (424, 414, 815, 826), (450, 437, 415, 425), (449, 438, 418, 439), (448, 431, 414, 440), (447, 441, 412, 422), (446, 442, 419, 443), (445, 428, 411, 444), (442, 445, 444, 419), (410, 420, 445, 442), (420, 408, 428, 445), (427, 446, 443, 409), (438, 448, 440, 418), (413, 423, 448, 438), (423, 406, 431, 448), (428, 449, 439, 411), (408, 430, 449, 428), (430, 413, 438, 449), (421, 450, 425, 407), (411, 439, 450, 421), (439, 418, 437, 450), (406, 433, 463, 465), (431, 406, 465, 461, 825, 824, 823, 822, 821, 820, 819, 818), (405, 424, 826, 807), (405, 807, 797, 562), (432, 405, 562, 565), (412, 429, 563, 564), (407, 425, 560, 561), (426, 416, 492, 489), (430, 408, 420, 453), (430, 453, 468, 436), (453, 434, 467, 468), (406, 452, 497, 495), (406, 423, 454, 452), (475, 470, 500, 513), (429, 407, 561, 563), (433, 416, 464, 463), (414, 431, 818, 815), (437, 455, 432, 415), (418, 440, 455, 437), (440, 414, 424, 455), (441, 456, 429, 412), (419, 444, 456, 441), (444, 411, 421, 456), (606, 686, 643, 644), (608, 686, 734, 737), (608, 619, 781, 645), (609, 617, 619, 608), (686, 608, 645, 643), (686, 606, 735, 734), (581, 567, 700, 717), (465, 463, 762, 764), (694, 692, 732, 733), (435, 436, 476, 477), (482, 475, 513, 502), (436, 468, 485, 476), (454, 435, 477, 481), (468, 467, 483, 485), (452, 454, 481, 482), (404, 426, 489, 490), (413, 430, 436, 435), (487, 473, 474, 478), (486, 471, 472, 469), (471, 485, 483, 472), (477, 476, 485, 471), (475, 486, 469, 470), (482, 481, 486, 475), (481, 477, 471, 486), (479, 487, 478, 480), (470, 469, 487, 479), (469, 472, 473, 487), (473, 488, 484, 474), (472, 483, 488, 473), (433, 406, 495, 491), (490, 489, 466, 451), (489, 492, 499, 466), (515, 504, 523, 528), (497, 498, 504, 503), (495, 497, 503, 501), (416, 433, 491, 492), (452, 482, 502, 498, 497), (514, 516, 524, 527), (503, 504, 515, 512, 509), (501, 503, 509, 508), (499, 417, 493, 505), (504, 498, 522, 523), (491, 495, 501, 417), (492, 491, 417, 499), (498, 502, 526, 522), (493, 508, 509, 506), (505, 493, 506, 507), (507, 506, 511, 510), (506, 509, 512, 511), (466, 499, 505, 496), (451, 466, 496, 494), (502, 513, 518, 526), (417, 501, 508, 493), (516, 515, 528, 524), (513, 500, 517, 518), (515, 516, 511, 512), (516, 514, 510, 511), (526, 518, 531, 538), (527, 524, 536, 539), (523, 522, 534, 535), (518, 517, 529, 531), (524, 528, 540, 536), (522, 526, 538, 534), (528, 523, 535, 540), (538, 531, 520, 546), (539, 536, 544, 547), (535, 534, 542, 543), (531, 529, 525, 520), (536, 540, 548, 544), (534, 538, 546, 553, 542), (540, 535, 543, 548), (543, 545, 533, 530), (548, 543, 530, 550), (542, 519, 545, 543), (519, 521, 541, 545), (553, 546, 555, 554), (533, 532, 549, 537), (530, 533, 537, 550), (545, 541, 532, 533), (547, 544, 537, 549), (544, 548, 550, 537), (557, 556, 559, 558), (553, 551, 519, 542), (551, 552, 521, 519), (555, 557, 558, 554), (552, 551, 558, 559), (546, 520, 557, 555), (551, 553, 554, 558), (520, 525, 556, 557), (564, 563, 572, 573), (562, 797, 789, 571), (462, 461, 705, 706), (565, 562, 571, 574), (607, 596, 720, 723), (563, 561, 569, 572), (561, 560, 568, 569), (708, 707, 765, 767), (560, 566, 575, 568), (566, 565, 574, 575), (621, 602, 639, 635), (573, 572, 586, 587), (571, 789, 799), (692, 693, 731, 732), (574, 571, 799, 585, 588), (461, 465, 713, 705), (572, 569, 583, 586), (569, 568, 582, 583), (618, 607, 723, 725), (568, 575, 589, 582), (575, 574, 588, 589), (592, 590, 621, 622), (584, 615, 604, 601), (582, 589, 600, 580), (589, 588, 599, 600), (587, 586, 576, 570), (585, 780, 577), (596, 581, 717, 720), (588, 585, 577, 599), (693, 684, 729, 731), (586, 583, 579, 576), (583, 582, 580, 579), (567, 459, 701, 700), (570, 576, 584, 611), (459, 458, 704, 701), (580, 600, 592, 614), (600, 599, 590, 592), (577, 839, 817, 613), (579, 580, 614, 615), (599, 577, 613, 590), (576, 579, 615, 584), (612, 613, 817, 816, 617, 609), (595, 612, 609, 685), (612, 595, 624, 603), (614, 592, 622, 605), (595, 591, 623, 624), (611, 584, 601, 578), (591, 616, 610, 623), (613, 612, 603, 602), (590, 613, 602, 621), (615, 614, 605, 604), (622, 621, 635, 593), (601, 604, 641, 636), (604, 605, 640, 641), (602, 603, 638, 639), (603, 624, 597, 638), (605, 622, 593, 640), (578, 601, 636, 637), (624, 623, 634, 597), (623, 610, 642, 634), (597, 634, 629, 628), (638, 597, 628, 652), (593, 635, 631, 630), (640, 593, 630, 654), (637, 636, 633, 632), (634, 642, 658, 629), (635, 639, 653, 631), (641, 640, 654, 655), (636, 641, 655, 633), (639, 638, 652, 653), (661, 627, 630, 631), (662, 633, 655, 654), (660, 626, 625, 647), (659, 656, 632, 648), (626, 659, 648, 625), (649, 651, 659, 626), (651, 657, 656, 659), (629, 660, 647, 628), (658, 650, 660, 629), (650, 649, 626, 660), (652, 661, 631, 653), (628, 647, 661, 652), (647, 625, 627, 661), (627, 662, 654, 630), (625, 648, 662, 627), (648, 632, 633, 662), (646, 644, 665, 664), (620, 755, 757, 669), (458, 462, 706, 704), (594, 598, 683, 688), (668, 671, 681, 676), (666, 667, 675, 674), (663, 598, 671, 668), (643, 645, 667, 666), (644, 643, 666, 665), (645, 620, 669, 667), (598, 594, 670, 671), (673, 674, 752, 751), (674, 675, 759, 752), (672, 673, 751, 753), (675, 677, 756, 759), (667, 669, 677, 675), (669, 757, 756, 677), (671, 670, 678, 681), (683, 689, 697, 691), (684, 618, 725, 729), (689, 684, 693, 697), (663, 841, 840, 618, 684, 689), (598, 663, 689, 683), (696, 691, 692, 694), (691, 697, 693, 692), (687, 688, 696, 695), (688, 683, 691, 696), (682, 687, 695, 690), (702, 699, 698, 703), (701, 702, 703, 700), (715, 709, 699, 702), (714, 710, 711, 712), (705, 714, 712, 706), (713, 707, 714, 705), (707, 708, 710, 714), (704, 715, 702, 701), (706, 712, 715, 704), (712, 711, 709, 715), (703, 698, 716, 718), (700, 703, 718, 717), (718, 716, 719, 721), (717, 718, 721, 720), (721, 719, 722, 724), (720, 721, 724, 723), (723, 724, 726, 725), (724, 722, 727, 726), (725, 726, 728, 729), (729, 728, 732, 731), (726, 727, 730, 728), (728, 730, 733, 732), (736, 738, 744, 742), (738, 737, 743, 744), (609, 608, 737, 738), (685, 609, 738, 736), (743, 739, 745, 749), (737, 734, 739, 743), (734, 735, 740, 739), (747, 748, 745, 746), (748, 750, 749, 745), (739, 740, 746, 745), (744, 743, 749, 750), (742, 744, 750, 748), (741, 742, 748, 747), (757, 755, 798, 663, 668), (754, 758, 646, 664), (751, 752, 771, 768), (759, 756, 770, 772), (752, 759, 772, 771), (753, 754, 664, 672), (756, 757, 668, 676, 770), (753, 751, 768, 769), (762, 763, 767, 765), (764, 762, 765, 766), (464, 460, 760, 763), (463, 464, 763, 762), (713, 465, 764, 766), (460, 457, 761, 760), (707, 713, 766, 765), (771, 772, 681, 678), (768, 771, 678, 679), (772, 770, 676, 681), (769, 768, 679, 680), (826, 815, 814, 827), (827, 814, 813, 828), (828, 813, 812, 829), (829, 812, 811, 830), (830, 811, 810, 831), (831, 810, 809, 832), (832, 809, 808, 833), (833, 808, 462, 458), (645, 781, 620), (797, 807, 806, 796), (796, 806, 805, 795), (795, 805, 804, 794), (794, 804, 803, 793), (793, 803, 802, 792), (792, 802, 801, 791), (791, 801, 800, 790), (790, 800, 459, 567), (815, 818, 819, 814), (814, 819, 820, 813), (813, 820, 821, 812), (812, 821, 822, 811), (811, 822, 823, 810), (810, 823, 824, 809), (809, 824, 825, 808), (808, 825, 461, 462), (807, 826, 827, 806), (806, 827, 828, 805), (805, 828, 829, 804), (804, 829, 830, 803), (803, 830, 831, 802), (802, 831, 832, 801), (801, 832, 833, 800), (800, 833, 458, 459), (817, 839, 838, 816), (816, 838, 837, 781, 619, 617), (781, 837, 836, 798, 755, 620), (798, 836, 835, 841, 663), (841, 835, 834, 840), (840, 834, 607, 618), (799, 780, 585), (780, 799, 789, 788, 779), (779, 788, 787, 778), (778, 787, 786, 777), (777, 786, 785, 776), (776, 785, 784, 775), (775, 784, 783, 774), (774, 783, 782, 773), (773, 782, 581, 596), (577, 780, 779), (779, 778, 839, 577), (839, 778, 777, 838), (838, 777, 776, 837), (837, 776, 775, 836), (836, 775, 774, 835), (835, 774, 773, 834), (834, 773, 596, 607), (789, 797, 796, 788), (788, 796, 795, 787), (787, 795, 794, 786), (786, 794, 793, 785), (785, 793, 792, 784), (784, 792, 791, 783), (783, 791, 790, 782), (782, 790, 567, 581), (762, 764, 844, 842), (762, 763, 843, 842)])
me_cylinder.polygons.foreach_set('use_smooth', [True] * 724)
_uv = me_cylinder.uv_layers.new(name='UVMap')
_uv.uv.foreach_set('vector', [0.579, 0.8801, 0.5391, 0.9118, 0.5393, 0.9116, 0.5791, 0.8799, 0.5791, 0.8799, 0.5393, 0.9116, 0.5395, 0.9114, 0.5791, 0.8797, 0.5791, 0.8797, 0.5395, 0.9114, 0.5397, 0.9112, 0.5792, 0.8796, 0.5792, 0.8796, 0.5397, 0.9112, 0.5398, 0.9111, 0.5792, 0.8794, 0.5792, 0.8794, 0.5398, 0.9111, 0.5399, 0.9109, 0.5792, 0.8793, 0.5792, 0.8793, 0.5399, 0.9109, 0.5399, 0.9107, 0.5792, 0.8792, 0.5792, 0.8792, 0.5399, 0.9107, 0.54, 0.9106, 0.5791, 0.8791, 0.5791, 0.8791, 0.54, 0.9106, 0.5399, 0.9105, 0.5791, 0.879, 0.5791, 0.879, 0.5399, 0.9105, 0.5399, 0.9104, 0.5791, 0.8789, 0.5791, 0.8789, 0.5399, 0.9104, 0.5398, 0.9103, 0.579, 0.8789, 0.579, 0.8789, 0.5398, 0.9103, 0.5397, 0.9103, 0.5789, 0.8788, 0.5789, 0.8788, 0.5397, 0.9103, 0.5396, 0.9102, 0.5789, 0.8787, 0.5789, 0.8787, 0.5396, 0.9102, 0.5394, 0.9103, 0.5788, 0.8787, 0.5788, 0.8787, 0.5394, 0.9103, 0.5392, 0.9103, 0.5786, 0.8787, 0.5786, 0.8787, 0.5392, 0.9103, 0.539, 0.9104, 0.5785, 0.8786, 0.5785, 0.8786, 0.539, 0.9104, 0.5388, 0.9105, 0.5783, 0.8786, 0.5783, 0.8786, 0.5388, 0.9105, 0.5386, 0.9106, 0.5782, 0.8786, 0.5782, 0.8786, 0.5386, 0.9106, 0.5383, 0.9108, 0.578, 0.8787, 0.578, 0.8787, 0.5383, 0.9108, 0.5381, 0.911, 0.5777, 0.8787, 0.5777, 0.8787, 0.5381, 0.911, 0.5378, 0.9113, 0.5775, 0.8789, 0.5775, 0.8789, 0.5378, 0.9113, 0.5376, 0.9116, 0.5772, 0.8791, 0.5772, 0.8791, 0.5376, 0.9116, 0.5373, 0.9119, 0.577, 0.8794, 0.577, 0.8794, 0.5373, 0.9119, 0.537, 0.9123, 0.577, 0.8798, 0.577, 0.8798, 0.537, 0.9123, 0.5367, 0.9127, 0.5772, 0.8801, 0.5772, 0.8801, 0.5367, 0.9127, 0.5364, 0.9132, 0.5773, 0.8804, 0.5773, 0.8804, 0.5364, 0.9132, 0.5369, 0.913, 0.5776, 0.8807, 0.5776, 0.8807, 0.5369, 0.913, 0.5374, 0.9128, 0.5779, 0.8808, 0.5779, 0.8808, 0.5374, 0.9128, 0.5378, 0.9126, 0.5782, 0.8807, 0.5782, 0.8807, 0.5378, 0.9126, 0.5382, 0.9124, 0.5785, 0.8806, 0.5785, 0.8806, 0.5382, 0.9124, 0.5386, 0.9122, 0.5787, 0.8804, 0.5369, 0.4552, 0.5366, 0.4554, 0.5364, 0.4556, 0.5361, 0.4558, 0.5357, 0.456, 0.5353, 0.4562, 0.5349, 0.4564, 0.5344, 0.4566, 0.5339, 0.4568, 0.5342, 0.4563, 0.5345, 0.4559, 0.5348, 0.4555, 0.5351, 0.4552, 0.5353, 0.4549, 0.5356, 0.4546, 0.5359, 0.4544, 0.5361, 0.4542, 0.5363, 0.4541, 0.5365, 0.454, 0.5367, 0.4539, 0.5369, 0.4539, 0.5371, 0.4539, 0.5372, 0.4539, 0.5373, 0.4539, 0.5374, 0.454, 0.5375, 0.4541, 0.5375, 0.4542, 0.5375, 0.4543, 0.5374, 0.4545, 0.5373, 0.4547, 0.5372, 0.4549, 0.5371, 0.455, 0.5787, 0.8804, 0.5386, 0.9122, 0.5389, 0.912, 0.5789, 0.8803, 0.5789, 0.8803, 0.5389, 0.912, 0.5391, 0.9118, 0.579, 0.8801, 0.5791, 0.8799, 0.5791, 0.8797, 0.5801, 0.8794, 0.5802, 0.8797, 0.5801, 0.8794, 0.58, 0.8792, 0.5803, 0.8791, 0.5805, 0.8792, 0.579, 0.8789, 0.5789, 0.8788, 0.5795, 0.8783, 0.5796, 0.8784, 0.5777, 0.8787, 0.5775, 0.8789, 0.5775, 0.8767, 0.5782, 0.877, 0.5782, 0.8807, 0.5785, 0.8806, 0.5801, 0.8814, 0.5798, 0.882, 0.5792, 0.8792, 0.5791, 0.8791, 0.5798, 0.8787, 0.5799, 0.8788, 0.5785, 0.8786, 0.5783, 0.8786, 0.579, 0.8777, 0.5791, 0.8779, 0.5791, 0.8797, 0.5792, 0.8796, 0.58, 0.8792, 0.5801, 0.8794, 0.5789, 0.8788, 0.5789, 0.8787, 0.5795, 0.8782, 0.5795, 0.8783, 0.5775, 0.8789, 0.5772, 0.8791, 0.5766, 0.8769, 0.5775, 0.8767, 0.5785, 0.8806, 0.5787, 0.8804, 0.5803, 0.8808, 0.5801, 0.8814, 0.5791, 0.8791, 0.5791, 0.879, 0.5797, 0.8786, 0.5798, 0.8787, 0.5783, 0.8786, 0.5782, 0.8786, 0.5788, 0.8775, 0.579, 0.8777, 0.5773, 0.8804, 0.5776, 0.8807, 0.5765, 0.8818, 0.5761, 0.8814, 0.5792, 0.8796, 0.5792, 0.8794, 0.58, 0.8791, 0.58, 0.8792, 0.5789, 0.8787, 0.5788, 0.8787, 0.5794, 0.8781, 0.5795, 0.8782, 0.5772, 0.8791, 0.577, 0.8794, 0.5758, 0.8773, 0.5766, 0.8769, 0.5787, 0.8804, 0.5789, 0.8803, 0.5803, 0.8803, 0.5803, 0.8808, 0.5791, 0.879, 0.5791, 0.8789, 0.5797, 0.8785, 0.5797, 0.8786, 0.5782, 0.8786, 0.578, 0.8787, 0.5785, 0.8773, 0.5788, 0.8775, 0.5792, 0.8794, 0.5792, 0.8793, 0.5799, 0.8789, 0.58, 0.8791, 0.5788, 0.8787, 0.5786, 0.8787, 0.5793, 0.878, 0.5794, 0.8781, 0.579, 0.8801, 0.5791, 0.8799, 0.5802, 0.8797, 0.5802, 0.8799, 0.5789, 0.8803, 0.579, 0.8801, 0.5802, 0.8799, 0.5803, 0.8803, 0.5791, 0.8789, 0.579, 0.8789, 0.5796, 0.8784, 0.5797, 0.8785, 0.578, 0.8787, 0.5777, 0.8787, 0.5782, 0.877, 0.5785, 0.8773, 0.5779, 0.8808, 0.5782, 0.8807, 0.5798, 0.882, 0.5793, 0.8826, 0.5792, 0.8793, 0.5792, 0.8792, 0.5799, 0.8788, 0.5799, 0.8789, 0.5786, 0.8787, 0.5785, 0.8786, 0.5791, 0.8779, 0.5793, 0.878, 0.577, 0.8798, 0.5772, 0.8801, 0.5757, 0.8807, 0.5755, 0.8801, 0.5802, 0.8788, 0.5801, 0.8787, 0.5805, 0.8784, 0.5805, 0.8785, 0.5801, 0.8814, 0.5803, 0.8808, 0.5814, 0.8807, 0.5812, 0.8816, 0.579, 0.8777, 0.5788, 0.8775, 0.5792, 0.8772, 0.5793, 0.8774, 0.58, 0.8792, 0.58, 0.8791, 0.5803, 0.8789, 0.5803, 0.8791, 0.5803, 0.8808, 0.5803, 0.8803, 0.581, 0.8801, 0.5814, 0.8807, 0.5788, 0.8775, 0.5785, 0.8773, 0.579, 0.8769, 0.5792, 0.8772, 0.58, 0.8791, 0.5799, 0.8789, 0.5802, 0.8788, 0.5803, 0.8789, 0.5803, 0.8803, 0.5802, 0.8799, 0.5808, 0.8797, 0.581, 0.8801, 0.5785, 0.8773, 0.5782, 0.877, 0.5789, 0.8765, 0.579, 0.8769, 0.5799, 0.8789, 0.5799, 0.8788, 0.5801, 0.8787, 0.5802, 0.8788, 0.5782, 0.877, 0.5775, 0.8767, 0.5787, 0.8758, 0.5789, 0.8765, 0.5799, 0.8788, 0.5798, 0.8787, 0.58, 0.8786, 0.5801, 0.8787, 0.5798, 0.8787, 0.5797, 0.8786, 0.58, 0.8784, 0.58, 0.8786, 0.5797, 0.8786, 0.5797, 0.8785, 0.5799, 0.8783, 0.58, 0.8784, 0.5796, 0.873, 0.5805, 0.8727, 0.581, 0.874, 0.58, 0.8743, 0.5797, 0.8785, 0.5796, 0.8784, 0.5798, 0.8782, 0.5799, 0.8783, 0.5796, 0.8784, 0.5795, 0.8783, 0.5798, 0.8781, 0.5798, 0.8782, 0.5795, 0.8783, 0.5795, 0.8782, 0.5797, 0.878, 0.5798, 0.8781, 0.5795, 0.8782, 0.5794, 0.8781, 0.5796, 0.8779, 0.5797, 0.878, 0.5794, 0.8781, 0.5793, 0.878, 0.5795, 0.8778, 0.5796, 0.8779, 0.5802, 0.8799, 0.5802, 0.8797, 0.5806, 0.8794, 0.5808, 0.8797, 0.5793, 0.8826, 0.5798, 0.882, 0.5809, 0.8825, 0.5804, 0.8833, 0.5793, 0.878, 0.5791, 0.8779, 0.5794, 0.8776, 0.5795, 0.8778, 0.5802, 0.8797, 0.5801, 0.8794, 0.5805, 0.8792, 0.5806, 0.8794, 0.5798, 0.882, 0.5801, 0.8814, 0.5812, 0.8816, 0.5809, 0.8825, 0.5791, 0.8779, 0.579, 0.8777, 0.5793, 0.8774, 0.5794, 0.8776, 0.5803, 0.8782, 0.5803, 0.8781, 0.5803, 0.8781, 0.5804, 0.8782, 0.5789, 0.8765, 0.5787, 0.8758, 0.58, 0.8762, 0.5799, 0.8764, 0.5801, 0.8787, 0.58, 0.8786, 0.5804, 0.8783, 0.5805, 0.8784, 0.5787, 0.8758, 0.5792, 0.8749, 0.5803, 0.8759, 0.58, 0.8762, 0.58, 0.8786, 0.58, 0.8784, 0.5803, 0.8782, 0.5804, 0.8783, 0.5792, 0.8749, 0.58, 0.8743, 0.5808, 0.8756, 0.5803, 0.8759, 0.58, 0.8784, 0.5799, 0.8783, 0.5803, 0.8781, 0.5803, 0.8782, 0.58, 0.8743, 0.581, 0.874, 0.5813, 0.8755, 0.5808, 0.8756, 0.5799, 0.8783, 0.5798, 0.8782, 0.5802, 0.878, 0.5803, 0.8781, 0.581, 0.874, 0.582, 0.874, 0.5819, 0.8756, 0.5813, 0.8755, 0.5798, 0.8782, 0.5798, 0.8781, 0.5801, 0.8779, 0.5802, 0.878, 0.582, 0.874, 0.5829, 0.8741, 0.5825, 0.8758, 0.5819, 0.8756, 0.5798, 0.8781, 0.5797, 0.878, 0.5801, 0.8778, 0.5801, 0.8779, 0.5797, 0.878, 0.5796, 0.8779, 0.58, 0.8776, 0.5801, 0.8778, 0.5796, 0.8779, 0.5795, 0.8778, 0.58, 0.8775, 0.58, 0.8776, 0.5808, 0.8797, 0.5806, 0.8794, 0.5811, 0.879, 0.5814, 0.8791, 0.5795, 0.8778, 0.5794, 0.8776, 0.5799, 0.8773, 0.58, 0.8775, 0.5806, 0.8794, 0.5805, 0.8792, 0.5809, 0.8788, 0.5811, 0.879, 0.5794, 0.8776, 0.5793, 0.8774, 0.5799, 0.8772, 0.5799, 0.8773, 0.5805, 0.8792, 0.5803, 0.8791, 0.5808, 0.8787, 0.5809, 0.8788, 0.5793, 0.8774, 0.5792, 0.8772, 0.5798, 0.8769, 0.5799, 0.8772, 0.5803, 0.8791, 0.5803, 0.8789, 0.5806, 0.8786, 0.5808, 0.8787, 0.5814, 0.8807, 0.581, 0.8801, 0.5818, 0.8792, 0.5823, 0.8792, 0.5792, 0.8772, 0.579, 0.8769, 0.5798, 0.8767, 0.5798, 0.8769, 0.5803, 0.8789, 0.5802, 0.8788, 0.5805, 0.8785, 0.5806, 0.8786, 0.581, 0.8801, 0.5808, 0.8797, 0.5814, 0.8791, 0.5818, 0.8792, 0.579, 0.8769, 0.5789, 0.8765, 0.5799, 0.8764, 0.5798, 0.8767, 0.5802, 0.8778, 0.5801, 0.8777, 0.5805, 0.8775, 0.5805, 0.8776, 0.5808, 0.8756, 0.5813, 0.8755, 0.5813, 0.8756, 0.5808, 0.8757, 0.5803, 0.8781, 0.5802, 0.878, 0.5802, 0.8779, 0.5803, 0.8781, 0.5813, 0.8755, 0.5819, 0.8756, 0.5819, 0.8757, 0.5813, 0.8756, 0.5802, 0.878, 0.5801, 0.8779, 0.5802, 0.8778, 0.5802, 0.8779, 0.5819, 0.8756, 0.5825, 0.8758, 0.5824, 0.876, 0.5819, 0.8757, 0.5801, 0.8779, 0.5801, 0.8778, 0.5801, 0.8777, 0.5802, 0.8778, 0.5825, 0.8758, 0.5829, 0.8765, 0.5828, 0.8765, 0.5824, 0.876, 0.5801, 0.8778, 0.58, 0.8776, 0.5801, 0.8776, 0.5801, 0.8777, 0.5829, 0.8765, 0.5831, 0.8771, 0.583, 0.8771, 0.5828, 0.8765, 0.58, 0.8776, 0.58, 0.8775, 0.58, 0.8774, 0.5801, 0.8776, 0.5814, 0.8791, 0.5811, 0.879, 0.5812, 0.8789, 0.5814, 0.879, 0.5831, 0.8771, 0.5831, 0.8778, 0.583, 0.8778, 0.583, 0.8771, 0.58, 0.8775, 0.5799, 0.8773, 0.58, 0.8773, 0.58, 0.8774, 0.5811, 0.879, 0.5809, 0.8788, 0.581, 0.8788, 0.5812, 0.8789, 0.5831, 0.8778, 0.5829, 0.8785, 0.5828, 0.8784, 0.583, 0.8778, 0.5799, 0.8773, 0.5799, 0.8772, 0.5799, 0.8771, 0.58, 0.8773, 0.5809, 0.8788, 0.5808, 0.8787, 0.5808, 0.8787, 0.581, 0.8788, 0.5829, 0.8785, 0.5823, 0.8792, 0.5823, 0.879, 0.5828, 0.8784, 0.5799, 0.8772, 0.5798, 0.8769, 0.5799, 0.8769, 0.5799, 0.8771, 0.5808, 0.8787, 0.5806, 0.8786, 0.5807, 0.8786, 0.5808, 0.8787, 0.5823, 0.8792, 0.5818, 0.8792, 0.5818, 0.879, 0.5823, 0.879, 0.5798, 0.8769, 0.5798, 0.8767, 0.5799, 0.8767, 0.5799, 0.8769, 0.5806, 0.8786, 0.5805, 0.8785, 0.5806, 0.8785, 0.5807, 0.8786, 0.5818, 0.8792, 0.5814, 0.8791, 0.5814, 0.879, 0.5818, 0.879, 0.5798, 0.8767, 0.5799, 0.8764, 0.58, 0.8764, 0.5799, 0.8767, 0.5805, 0.8785, 0.5805, 0.8784, 0.5805, 0.8784, 0.5806, 0.8785, 0.5799, 0.8764, 0.58, 0.8762, 0.5801, 0.8762, 0.58, 0.8764, 0.5805, 0.8784, 0.5804, 0.8783, 0.5804, 0.8783, 0.5805, 0.8784, 0.58, 0.8762, 0.5803, 0.8759, 0.5804, 0.8759, 0.5801, 0.8762, 0.5804, 0.8783, 0.5803, 0.8782, 0.5804, 0.8782, 0.5804, 0.8783, 0.5803, 0.8759, 0.5808, 0.8756, 0.5808, 0.8757, 0.5804, 0.8759, 0.5804, 0.8773, 0.5804, 0.8771, 0.5805, 0.8771, 0.5805, 0.8772, 0.5824, 0.876, 0.5828, 0.8765, 0.5821, 0.8769, 0.5819, 0.8766, 0.5801, 0.8777, 0.5801, 0.8776, 0.5804, 0.8774, 0.5805, 0.8775, 0.5801, 0.8776, 0.58, 0.8774, 0.5804, 0.8773, 0.5804, 0.8774, 0.5814, 0.879, 0.5812, 0.8789, 0.5813, 0.8785, 0.5815, 0.8785, 0.583, 0.8771, 0.583, 0.8778, 0.5822, 0.8776, 0.5822, 0.8773, 0.58, 0.8774, 0.58, 0.8773, 0.5804, 0.8771, 0.5804, 0.8773, 0.5812, 0.8789, 0.581, 0.8788, 0.5812, 0.8784, 0.5813, 0.8785, 0.583, 0.8778, 0.5828, 0.8784, 0.5821, 0.878, 0.5822, 0.8776, 0.58, 0.8773, 0.5799, 0.8771, 0.5803, 0.877, 0.5804, 0.8771, 0.581, 0.8788, 0.5808, 0.8787, 0.581, 0.8784, 0.5812, 0.8784, 0.5828, 0.8784, 0.5823, 0.879, 0.5819, 0.8783, 0.5821, 0.878, 0.5799, 0.8771, 0.5799, 0.8769, 0.5804, 0.8769, 0.5803, 0.877, 0.5808, 0.8787, 0.5807, 0.8786, 0.5809, 0.8783, 0.581, 0.8784, 0.5823, 0.879, 0.5818, 0.879, 0.5817, 0.8784, 0.5819, 0.8783, 0.5799, 0.8769, 0.5799, 0.8767, 0.5804, 0.8767, 0.5804, 0.8769, 0.5807, 0.8786, 0.5806, 0.8785, 0.5809, 0.8782, 0.5809, 0.8783, 0.5818, 0.879, 0.5814, 0.879, 0.5815, 0.8785, 0.5817, 0.8784, 0.5799, 0.8767, 0.58, 0.8764, 0.5805, 0.8766, 0.5804, 0.8767, 0.5806, 0.8785, 0.5805, 0.8784, 0.5808, 0.8781, 0.5809, 0.8782, 0.58, 0.8764, 0.5801, 0.8762, 0.5806, 0.8764, 0.5805, 0.8766, 0.5805, 0.8784, 0.5804, 0.8783, 0.5807, 0.878, 0.5808, 0.8781, 0.5804, 0.8783, 0.5804, 0.8782, 0.5807, 0.8779, 0.5807, 0.878, 0.5804, 0.8759, 0.5808, 0.8757, 0.581, 0.8763, 0.5808, 0.8763, 0.5804, 0.8782, 0.5803, 0.8781, 0.5806, 0.8778, 0.5807, 0.8779, 0.5803, 0.8781, 0.5802, 0.8779, 0.5806, 0.8777, 0.5806, 0.8778, 0.5813, 0.8756, 0.5819, 0.8757, 0.5816, 0.8764, 0.5813, 0.8763, 0.5802, 0.8779, 0.5802, 0.8778, 0.5805, 0.8776, 0.5806, 0.8777, 0.5805, 0.8768, 0.5805, 0.8767, 0.5809, 0.8767, 0.5809, 0.8768, 0.5813, 0.8785, 0.5812, 0.8784, 0.5812, 0.8783, 0.5813, 0.8783, 0.5822, 0.8776, 0.5821, 0.878, 0.582, 0.8779, 0.582, 0.8776, 0.5804, 0.8771, 0.5803, 0.877, 0.5805, 0.877, 0.5805, 0.8771, 0.5812, 0.8784, 0.581, 0.8784, 0.5811, 0.8783, 0.5812, 0.8783, 0.5821, 0.878, 0.5819, 0.8783, 0.5818, 0.8781, 0.582, 0.8779, 0.5803, 0.877, 0.5804, 0.8769, 0.5805, 0.8768, 0.5805, 0.877, 0.581, 0.8784, 0.5809, 0.8783, 0.581, 0.8782, 0.5811, 0.8783, 0.5819, 0.8783, 0.5817, 0.8784, 0.5816, 0.8782, 0.5818, 0.8781, 0.5804, 0.8769, 0.5804, 0.8767, 0.5805, 0.8767, 0.5805, 0.8768, 0.5809, 0.8783, 0.5809, 0.8782, 0.5809, 0.8781, 0.581, 0.8782, 0.5817, 0.8784, 0.5815, 0.8785, 0.5815, 0.8783, 0.5816, 0.8782, 0.5804, 0.8767, 0.5805, 0.8766, 0.5806, 0.8766, 0.5805, 0.8767, 0.5809, 0.8782, 0.5808, 0.8781, 0.5809, 0.8781, 0.5809, 0.8781, 0.5805, 0.8766, 0.5806, 0.8764, 0.5807, 0.8765, 0.5806, 0.8766, 0.5808, 0.8781, 0.5807, 0.878, 0.5808, 0.878, 0.5809, 0.8781, 0.5806, 0.8764, 0.5808, 0.8763, 0.5809, 0.8764, 0.5807, 0.8765, 0.5807, 0.878, 0.5807, 0.8779, 0.5808, 0.8779, 0.5808, 0.878, 0.5808, 0.8763, 0.581, 0.8763, 0.5811, 0.8764, 0.5809, 0.8764, 0.5807, 0.8779, 0.5806, 0.8778, 0.5807, 0.8778, 0.5808, 0.8779, 0.581, 0.8763, 0.5813, 0.8763, 0.5813, 0.8764, 0.5811, 0.8764, 0.5806, 0.8778, 0.5806, 0.8777, 0.5807, 0.8777, 0.5807, 0.8778, 0.5813, 0.8763, 0.5816, 0.8764, 0.5816, 0.8765, 0.5813, 0.8764, 0.5806, 0.8777, 0.5805, 0.8776, 0.5807, 0.8775, 0.5807, 0.8777, 0.5816, 0.8764, 0.5819, 0.8766, 0.5818, 0.8767, 0.5816, 0.8765, 0.5805, 0.8776, 0.5805, 0.8775, 0.5806, 0.8774, 0.5807, 0.8775, 0.5819, 0.8766, 0.5821, 0.8769, 0.5819, 0.877, 0.5818, 0.8767, 0.5805, 0.8775, 0.5804, 0.8774, 0.5806, 0.8773, 0.5806, 0.8774, 0.5821, 0.8769, 0.5822, 0.8773, 0.582, 0.8773, 0.5819, 0.877, 0.5804, 0.8774, 0.5804, 0.8773, 0.5805, 0.8772, 0.5806, 0.8773, 0.5815, 0.8785, 0.5813, 0.8785, 0.5813, 0.8783, 0.5815, 0.8783, 0.5822, 0.8773, 0.5822, 0.8776, 0.582, 0.8776, 0.582, 0.8773, 0.5811, 0.8776, 0.5811, 0.8775, 0.5813, 0.8775, 0.5813, 0.8776, 0.581, 0.8782, 0.5809, 0.8781, 0.5812, 0.8779, 0.5812, 0.8779, 0.5816, 0.8782, 0.5815, 0.8783, 0.5815, 0.8779, 0.5815, 0.8779, 0.5805, 0.8767, 0.5806, 0.8766, 0.5809, 0.8767, 0.5809, 0.8767, 0.5809, 0.8781, 0.5809, 0.8781, 0.5812, 0.8778, 0.5812, 0.8779, 0.5806, 0.8766, 0.5807, 0.8765, 0.581, 0.8767, 0.5809, 0.8767, 0.5809, 0.8781, 0.5808, 0.878, 0.5812, 0.8777, 0.5812, 0.8778, 0.5807, 0.8765, 0.5809, 0.8764, 0.5811, 0.8767, 0.581, 0.8767, 0.5808, 0.878, 0.5808, 0.8779, 0.5811, 0.8776, 0.5812, 0.8777, 0.5809, 0.8764, 0.5811, 0.8764, 0.5812, 0.8767, 0.5811, 0.8767, 0.5808, 0.8779, 0.5807, 0.8778, 0.5811, 0.8775, 0.5811, 0.8776, 0.5811, 0.8764, 0.5813, 0.8764, 0.5813, 0.8768, 0.5812, 0.8767, 0.5807, 0.8778, 0.5807, 0.8777, 0.5811, 0.8774, 0.5811, 0.8775, 0.5813, 0.8764, 0.5816, 0.8765, 0.5814, 0.8769, 0.5813, 0.8768, 0.5807, 0.8777, 0.5807, 0.8775, 0.5811, 0.8773, 0.5811, 0.8774, 0.5816, 0.8765, 0.5818, 0.8767, 0.5815, 0.877, 0.5814, 0.8769, 0.5807, 0.8775, 0.5806, 0.8774, 0.581, 0.8772, 0.5811, 0.8773, 0.5818, 0.8767, 0.5819, 0.877, 0.5816, 0.8771, 0.5815, 0.877, 0.5806, 0.8774, 0.5806, 0.8773, 0.581, 0.8771, 0.581, 0.8772, 0.5819, 0.877, 0.582, 0.8773, 0.5816, 0.8773, 0.5816, 0.8771, 0.5806, 0.8773, 0.5805, 0.8772, 0.5809, 0.877, 0.581, 0.8771, 0.5815, 0.8783, 0.5813, 0.8783, 0.5814, 0.878, 0.5815, 0.8779, 0.582, 0.8773, 0.582, 0.8776, 0.5816, 0.8775, 0.5816, 0.8773, 0.5805, 0.8772, 0.5805, 0.8771, 0.5809, 0.8769, 0.5809, 0.877, 0.5813, 0.8783, 0.5812, 0.8783, 0.5813, 0.878, 0.5814, 0.878, 0.582, 0.8776, 0.582, 0.8779, 0.5816, 0.8776, 0.5816, 0.8775, 0.5805, 0.8771, 0.5805, 0.877, 0.5809, 0.8769, 0.5809, 0.8769, 0.5812, 0.8783, 0.5811, 0.8783, 0.5813, 0.878, 0.5813, 0.878, 0.582, 0.8779, 0.5818, 0.8781, 0.5816, 0.8778, 0.5816, 0.8776, 0.5805, 0.877, 0.5805, 0.8768, 0.5809, 0.8768, 0.5809, 0.8769, 0.5811, 0.8783, 0.581, 0.8782, 0.5812, 0.8779, 0.5813, 0.878, 0.5818, 0.8781, 0.5816, 0.8782, 0.5815, 0.8779, 0.5816, 0.8778, 0.5812, 0.8772, 0.5812, 0.8771, 0.5817, 0.8768, 0.5817, 0.8769, 0.5812, 0.8767, 0.5813, 0.8768, 0.5812, 0.8768, 0.5812, 0.8768, 0.5811, 0.8775, 0.5811, 0.8774, 0.5812, 0.8773, 0.5813, 0.8775, 0.5813, 0.8768, 0.5814, 0.8769, 0.5813, 0.8769, 0.5812, 0.8768, 0.5811, 0.8774, 0.5811, 0.8773, 0.5812, 0.8772, 0.5812, 0.8773, 0.5814, 0.8769, 0.5815, 0.877, 0.5814, 0.877, 0.5813, 0.8769, 0.5811, 0.8773, 0.581, 0.8772, 0.5812, 0.8771, 0.5812, 0.8772, 0.5815, 0.877, 0.5816, 0.8771, 0.5815, 0.8772, 0.5814, 0.877, 0.581, 0.8772, 0.581, 0.8771, 0.5811, 0.877, 0.5812, 0.8771, 0.5816, 0.8771, 0.5816, 0.8773, 0.5815, 0.8773, 0.5815, 0.8772, 0.581, 0.8771, 0.5809, 0.877, 0.5811, 0.8769, 0.5811, 0.877, 0.5815, 0.8779, 0.5814, 0.878, 0.5814, 0.8779, 0.5814, 0.8779, 0.5816, 0.8773, 0.5816, 0.8775, 0.5815, 0.8775, 0.5815, 0.8773, 0.5809, 0.877, 0.5809, 0.8769, 0.581, 0.8769, 0.5811, 0.8769, 0.5814, 0.878, 0.5813, 0.878, 0.5814, 0.8779, 0.5814, 0.8779, 0.5816, 0.8775, 0.5816, 0.8776, 0.5815, 0.8776, 0.5815, 0.8775, 0.5809, 0.8769, 0.5809, 0.8769, 0.581, 0.8768, 0.581, 0.8769, 0.5813, 0.878, 0.5813, 0.878, 0.5813, 0.8779, 0.5814, 0.8779, 0.5816, 0.8776, 0.5816, 0.8778, 0.5815, 0.8777, 0.5815, 0.8776, 0.5809, 0.8769, 0.5809, 0.8768, 0.581, 0.8768, 0.581, 0.8768, 0.5813, 0.878, 0.5812, 0.8779, 0.5813, 0.8779, 0.5813, 0.8779, 0.5816, 0.8778, 0.5815, 0.8779, 0.5815, 0.8778, 0.5815, 0.8777, 0.5809, 0.8768, 0.5809, 0.8767, 0.5809, 0.8767, 0.581, 0.8768, 0.5812, 0.8779, 0.5812, 0.8779, 0.5813, 0.8778, 0.5813, 0.8779, 0.5815, 0.8779, 0.5815, 0.8779, 0.5814, 0.8779, 0.5815, 0.8778, 0.5809, 0.8767, 0.5809, 0.8767, 0.581, 0.8767, 0.5809, 0.8767, 0.5812, 0.8779, 0.5812, 0.8778, 0.5813, 0.8778, 0.5813, 0.8778, 0.5809, 0.8767, 0.581, 0.8767, 0.581, 0.8767, 0.581, 0.8767, 0.5812, 0.8778, 0.5812, 0.8777, 0.5813, 0.8777, 0.5813, 0.8778, 0.581, 0.8767, 0.5811, 0.8767, 0.5811, 0.8767, 0.581, 0.8767, 0.5812, 0.8777, 0.5811, 0.8776, 0.5813, 0.8776, 0.5813, 0.8777, 0.5811, 0.8767, 0.5812, 0.8767, 0.5812, 0.8768, 0.5811, 0.8767, 0.5814, 0.8766, 0.5813, 0.8766, 0.5814, 0.8765, 0.5816, 0.8764, 0.5814, 0.877, 0.5815, 0.8772, 0.5813, 0.8772, 0.5813, 0.8771, 0.5812, 0.8771, 0.5811, 0.877, 0.5816, 0.8767, 0.5817, 0.8768, 0.5815, 0.8772, 0.5815, 0.8773, 0.5813, 0.8773, 0.5813, 0.8772, 0.5811, 0.877, 0.5811, 0.8769, 0.5814, 0.8766, 0.5816, 0.8767, 0.5814, 0.8779, 0.5814, 0.8779, 0.5814, 0.8778, 0.5814, 0.8778, 0.5815, 0.8773, 0.5815, 0.8775, 0.5814, 0.8774, 0.5813, 0.8773, 0.5811, 0.8769, 0.581, 0.8769, 0.5813, 0.8766, 0.5814, 0.8766, 0.5814, 0.8779, 0.5814, 0.8779, 0.5814, 0.8778, 0.5814, 0.8778, 0.5815, 0.8775, 0.5815, 0.8776, 0.5814, 0.8775, 0.5814, 0.8774, 0.581, 0.8769, 0.581, 0.8768, 0.5812, 0.8766, 0.5813, 0.8766, 0.5814, 0.8779, 0.5813, 0.8779, 0.5814, 0.8778, 0.5814, 0.8778, 0.5815, 0.8776, 0.5815, 0.8777, 0.5814, 0.8776, 0.5814, 0.8775, 0.581, 0.8768, 0.581, 0.8768, 0.5811, 0.8766, 0.5812, 0.8766, 0.5813, 0.8779, 0.5813, 0.8779, 0.5815, 0.8778, 0.5814, 0.8778, 0.5815, 0.8777, 0.5815, 0.8778, 0.5814, 0.8777, 0.5814, 0.8776, 0.581, 0.8768, 0.5809, 0.8767, 0.5811, 0.8767, 0.5811, 0.8766, 0.5813, 0.8779, 0.5813, 0.8778, 0.5815, 0.8777, 0.5815, 0.8778, 0.5815, 0.8778, 0.5814, 0.8779, 0.5814, 0.8778, 0.5814, 0.8777, 0.5809, 0.8767, 0.581, 0.8767, 0.5811, 0.8767, 0.5811, 0.8767, 0.5813, 0.8778, 0.5813, 0.8778, 0.5815, 0.8776, 0.5815, 0.8777, 0.581, 0.8767, 0.581, 0.8767, 0.5811, 0.8767, 0.5811, 0.8767, 0.5813, 0.8778, 0.5813, 0.8777, 0.5816, 0.8775, 0.5815, 0.8776, 0.581, 0.8767, 0.5811, 0.8767, 0.5811, 0.8768, 0.5811, 0.8767, 0.5813, 0.8777, 0.5813, 0.8776, 0.5816, 0.8774, 0.5816, 0.8775, 0.5811, 0.8767, 0.5812, 0.8768, 0.5812, 0.8768, 0.5811, 0.8768, 0.5813, 0.8776, 0.5813, 0.8775, 0.5817, 0.8773, 0.5816, 0.8774, 0.5812, 0.8768, 0.5812, 0.8768, 0.5812, 0.8769, 0.5812, 0.8768, 0.5813, 0.8775, 0.5812, 0.8773, 0.5817, 0.8771, 0.5817, 0.8773, 0.5812, 0.8768, 0.5813, 0.8769, 0.5812, 0.877, 0.5812, 0.8769, 0.5812, 0.8773, 0.5812, 0.8772, 0.5817, 0.8769, 0.5817, 0.8771, 0.5813, 0.8769, 0.5814, 0.877, 0.5813, 0.8771, 0.5812, 0.877, 0.5812, 0.8765, 0.5811, 0.8766, 0.581, 0.8765, 0.5812, 0.8764, 0.5814, 0.8778, 0.5814, 0.8778, 0.5814, 0.8778, 0.5814, 0.8778, 0.5814, 0.8774, 0.5814, 0.8775, 0.5813, 0.8775, 0.5813, 0.8774, 0.5813, 0.8766, 0.5812, 0.8766, 0.5813, 0.8765, 0.5814, 0.8765, 0.5814, 0.8778, 0.5814, 0.8778, 0.5815, 0.8778, 0.5814, 0.8778, 0.5814, 0.8775, 0.5814, 0.8776, 0.5813, 0.8776, 0.5813, 0.8775, 0.5812, 0.8766, 0.5811, 0.8766, 0.5812, 0.8765, 0.5813, 0.8765, 0.5814, 0.8778, 0.5815, 0.8778, 0.5815, 0.8778, 0.5815, 0.8778, 0.5814, 0.8776, 0.5814, 0.8777, 0.5813, 0.8777, 0.5813, 0.8776, 0.5811, 0.8766, 0.5811, 0.8767, 0.5811, 0.8766, 0.5812, 0.8765, 0.5815, 0.8778, 0.5815, 0.8777, 0.5816, 0.8777, 0.5815, 0.8778, 0.5814, 0.8777, 0.5814, 0.8778, 0.5814, 0.8777, 0.5813, 0.8777, 0.5811, 0.8767, 0.5811, 0.8767, 0.5811, 0.8767, 0.5811, 0.8766, 0.5815, 0.8777, 0.5815, 0.8776, 0.5816, 0.8776, 0.5816, 0.8777, 0.5811, 0.8767, 0.5811, 0.8767, 0.5811, 0.8767, 0.5811, 0.8767, 0.5815, 0.8776, 0.5816, 0.8775, 0.5817, 0.8775, 0.5816, 0.8776, 0.5811, 0.8767, 0.5811, 0.8768, 0.5811, 0.8768, 0.5811, 0.8767, 0.5816, 0.8775, 0.5816, 0.8774, 0.5818, 0.8774, 0.5817, 0.8775, 0.5816, 0.8774, 0.5817, 0.8773, 0.5819, 0.8772, 0.5818, 0.8774, 0.5817, 0.8773, 0.5817, 0.8771, 0.5819, 0.877, 0.5819, 0.8772, 0.5812, 0.8769, 0.5812, 0.877, 0.5812, 0.877, 0.5812, 0.8769, 0.5817, 0.8771, 0.5817, 0.8769, 0.582, 0.8768, 0.5819, 0.877, 0.5817, 0.8769, 0.5817, 0.8768, 0.5819, 0.8766, 0.582, 0.8768, 0.5817, 0.8768, 0.5816, 0.8767, 0.5818, 0.8765, 0.5819, 0.8766, 0.5813, 0.8772, 0.5813, 0.8773, 0.5813, 0.8773, 0.5812, 0.8772, 0.5816, 0.8767, 0.5814, 0.8766, 0.5816, 0.8764, 0.5818, 0.8765, 0.5814, 0.8778, 0.5814, 0.8778, 0.5814, 0.8778, 0.5814, 0.8777, 0.5815, 0.8778, 0.5816, 0.8777, 0.5817, 0.8777, 0.5816, 0.8778, 0.5813, 0.8777, 0.5814, 0.8777, 0.5813, 0.8777, 0.5813, 0.8777, 0.5811, 0.8766, 0.5811, 0.8767, 0.581, 0.8767, 0.581, 0.8765, 0.5816, 0.8777, 0.5816, 0.8776, 0.5818, 0.8777, 0.5817, 0.8777, 0.5816, 0.8776, 0.5817, 0.8775, 0.5819, 0.8775, 0.5818, 0.8777, 0.5817, 0.8775, 0.5818, 0.8774, 0.5821, 0.8774, 0.5819, 0.8775, 0.5818, 0.8774, 0.5819, 0.8772, 0.5822, 0.8772, 0.5821, 0.8774, 0.5819, 0.8772, 0.5819, 0.877, 0.5824, 0.8769, 0.5822, 0.8772, 0.5819, 0.877, 0.582, 0.8768, 0.5826, 0.8765, 0.5824, 0.8769, 0.582, 0.8768, 0.5819, 0.8766, 0.5828, 0.876, 0.5826, 0.8765, 0.5819, 0.8766, 0.5818, 0.8765, 0.5822, 0.876, 0.5828, 0.876, 0.5818, 0.8765, 0.5816, 0.8764, 0.5818, 0.8761, 0.5822, 0.876, 0.5814, 0.8777, 0.5814, 0.8778, 0.5814, 0.8778, 0.5813, 0.8777, 0.5816, 0.8764, 0.5814, 0.8765, 0.5815, 0.8762, 0.5818, 0.8761, 0.5814, 0.8778, 0.5814, 0.8778, 0.5815, 0.8778, 0.5814, 0.8778, 0.5814, 0.8765, 0.5813, 0.8765, 0.5813, 0.8763, 0.5815, 0.8762, 0.5814, 0.8778, 0.5815, 0.8778, 0.5815, 0.8778, 0.5815, 0.8778, 0.5813, 0.8775, 0.5813, 0.8776, 0.5812, 0.8776, 0.5812, 0.8775, 0.5813, 0.8765, 0.5812, 0.8765, 0.5812, 0.8764, 0.5813, 0.8763, 0.5815, 0.8778, 0.5815, 0.8778, 0.5816, 0.8778, 0.5815, 0.8778, 0.5813, 0.8776, 0.5813, 0.8777, 0.5813, 0.8777, 0.5812, 0.8776, 0.4432, 0.4932, 0.4446, 0.494, 0.4438, 0.4952, 0.4424, 0.4945, 0.4489, 0.4968, 0.4505, 0.498, 0.4491, 0.4996, 0.4477, 0.4983, 0.4515, 0.4907, 0.4493, 0.4906, 0.4493, 0.4886, 0.4512, 0.4883, 0.4459, 0.4892, 0.4443, 0.4914, 0.4429, 0.4905, 0.4445, 0.4882, 0.445, 0.4961, 0.4463, 0.4971, 0.4447, 0.5, 0.4436, 0.4988, 0.4463, 0.4971, 0.4477, 0.4983, 0.4458, 0.5013, 0.4447, 0.5, 0.4505, 0.498, 0.4519, 0.4962, 0.4561, 0.5002, 0.4545, 0.5026, 0.4459, 0.4948, 0.4473, 0.4957, 0.4463, 0.4971, 0.445, 0.4961, 0.4472, 0.4919, 0.4489, 0.4924, 0.4482, 0.4941, 0.4467, 0.4934, 0.451, 0.493, 0.4533, 0.4939, 0.4519, 0.4962, 0.45, 0.495, 0.4403, 0.4915, 0.4417, 0.4923, 0.441, 0.4937, 0.4396, 0.4928, 0.4412, 0.49, 0.4426, 0.4909, 0.4425, 0.491, 0.4411, 0.4902, 0.444, 0.4918, 0.4454, 0.4926, 0.4453, 0.4927, 0.4439, 0.4919, 0.4426, 0.4909, 0.444, 0.4918, 0.4439, 0.4919, 0.4425, 0.491, 0.4429, 0.4905, 0.4443, 0.4914, 0.444, 0.4918, 0.4426, 0.4909, 0.4443, 0.4914, 0.4456, 0.4922, 0.4454, 0.4926, 0.444, 0.4918, 0.4398, 0.4891, 0.4412, 0.49, 0.4411, 0.4902, 0.4397, 0.4893, 0.4489, 0.4924, 0.451, 0.493, 0.45, 0.495, 0.4482, 0.4941, 0.4493, 0.4906, 0.4515, 0.4907, 0.451, 0.493, 0.4489, 0.4924, 0.4515, 0.4907, 0.4548, 0.4906, 0.4533, 0.4939, 0.451, 0.493, 0.4454, 0.4926, 0.4472, 0.4919, 0.4467, 0.4934, 0.4453, 0.4927, 0.4456, 0.4922, 0.4473, 0.4903, 0.4472, 0.4919, 0.4454, 0.4926, 0.4473, 0.4903, 0.4493, 0.4906, 0.4489, 0.4924, 0.4472, 0.4919, 0.4446, 0.494, 0.4459, 0.4948, 0.445, 0.4961, 0.4438, 0.4952, 0.4453, 0.4927, 0.4467, 0.4934, 0.4459, 0.4948, 0.4446, 0.494, 0.4467, 0.4934, 0.4482, 0.4941, 0.4473, 0.4957, 0.4459, 0.4948, 0.4548, 0.4906, 0.4578, 0.4906, 0.5322, 0.5797, 0.5131, 0.5601, 0.4533, 0.4939, 0.4548, 0.4906, 0.5131, 0.5601, 0.512, 0.5611, 0.5077, 0.5563, 0.5012, 0.549, 0.4949, 0.5419, 0.4881, 0.5341, 0.4819, 0.5267, 0.4732, 0.5164, 0.4633, 0.5044, 0.4579, 0.4979, 0.4491, 0.4996, 0.4505, 0.498, 0.4545, 0.5026, 0.4532, 0.5044, 0.4491, 0.4996, 0.4532, 0.5044, 0.4511, 0.507, 0.447, 0.5027, 0.4477, 0.4983, 0.4491, 0.4996, 0.447, 0.5027, 0.4458, 0.5013, 0.441, 0.4937, 0.4424, 0.4945, 0.4411, 0.497, 0.4396, 0.4963, 0.4438, 0.4952, 0.445, 0.4961, 0.4436, 0.4988, 0.4426, 0.4977, 0.4626, 0.4917, 0.4606, 0.4905, 0.4774, 0.4637, 0.4792, 0.4649, 0.4473, 0.4903, 0.4456, 0.4922, 0.4443, 0.4914, 0.4459, 0.4892, 0.4473, 0.4903, 0.4459, 0.4892, 0.4471, 0.4875, 0.4485, 0.4886, 0.4459, 0.4892, 0.4445, 0.4882, 0.4458, 0.4865, 0.4471, 0.4875, 0.4548, 0.4906, 0.4534, 0.4874, 0.4721, 0.4601, 0.474, 0.4614, 0.4548, 0.4906, 0.4515, 0.4907, 0.4512, 0.4883, 0.4534, 0.4874, 0.4505, 0.484, 0.449, 0.4828, 0.4513, 0.4791, 0.4534, 0.48, 0.4424, 0.4945, 0.4438, 0.4952, 0.4426, 0.4977, 0.4411, 0.497, 0.4578, 0.4906, 0.4606, 0.4905, 0.5338, 0.5784, 0.5322, 0.5797, 0.4519, 0.4962, 0.4533, 0.4939, 0.4579, 0.4979, 0.4561, 0.5002, 0.4473, 0.4957, 0.4489, 0.4968, 0.4477, 0.4983, 0.4463, 0.4971, 0.4482, 0.4941, 0.45, 0.495, 0.4489, 0.4968, 0.4473, 0.4957, 0.45, 0.495, 0.4519, 0.4962, 0.4505, 0.498, 0.4489, 0.4968, 0.4417, 0.4923, 0.4432, 0.4932, 0.4424, 0.4945, 0.441, 0.4937, 0.4425, 0.491, 0.4439, 0.4919, 0.4432, 0.4932, 0.4417, 0.4923, 0.4439, 0.4919, 0.4453, 0.4927, 0.4446, 0.494, 0.4432, 0.4932, 0.465, 0.5609, 0.4657, 0.5598, 0.468, 0.562, 0.4666, 0.5626, 0.4666, 0.5582, 0.4657, 0.5598, 0.4624, 0.5593, 0.4624, 0.5586, 0.4666, 0.5582, 0.4652, 0.5519, 0.4665, 0.5535, 0.4699, 0.5612, 0.4637, 0.5541, 0.4611, 0.5478, 0.4652, 0.5519, 0.4666, 0.5582, 0.4657, 0.5598, 0.4666, 0.5582, 0.4699, 0.5612, 0.468, 0.562, 0.4657, 0.5598, 0.465, 0.5609, 0.4623, 0.56, 0.4624, 0.5593, 0.5467, 0.4951, 0.5506, 0.495, 0.5506, 0.5346, 0.5467, 0.5346, 0.5495, 0.4589, 0.5458, 0.4857, 0.5458, 0.4585, 0.5472, 0.4569, 0.561, 0.4569, 0.5631, 0.4569, 0.5631, 0.4904, 0.561, 0.4904, 0.4493, 0.4886, 0.4485, 0.4886, 0.4493, 0.4872, 0.4495, 0.4871, 0.4519, 0.4855, 0.4505, 0.484, 0.4534, 0.48, 0.4551, 0.4808, 0.4485, 0.4886, 0.4471, 0.4875, 0.4483, 0.4861, 0.4493, 0.4872, 0.4512, 0.4883, 0.4493, 0.4886, 0.4495, 0.4871, 0.4503, 0.4866, 0.4471, 0.4875, 0.4458, 0.4865, 0.447, 0.4849, 0.4483, 0.4861, 0.4534, 0.4874, 0.4512, 0.4883, 0.4503, 0.4866, 0.4519, 0.4855, 0.4645, 0.4929, 0.4626, 0.4917, 0.4792, 0.4649, 0.4811, 0.4661, 0.4493, 0.4906, 0.4473, 0.4903, 0.4485, 0.4886, 0.4493, 0.4886, 0.4466, 0.4828, 0.4459, 0.4835, 0.4446, 0.4823, 0.4453, 0.4816, 0.4492, 0.4852, 0.4485, 0.4859, 0.4472, 0.4847, 0.4479, 0.484, 0.4485, 0.4859, 0.4483, 0.4861, 0.447, 0.4849, 0.4472, 0.4847, 0.4495, 0.4871, 0.4493, 0.4872, 0.4483, 0.4861, 0.4485, 0.4859, 0.4505, 0.484, 0.4492, 0.4852, 0.4479, 0.484, 0.449, 0.4828, 0.4519, 0.4855, 0.4503, 0.4866, 0.4492, 0.4852, 0.4505, 0.484, 0.4503, 0.4866, 0.4495, 0.4871, 0.4485, 0.4859, 0.4492, 0.4852, 0.4477, 0.4816, 0.4466, 0.4828, 0.4453, 0.4816, 0.4464, 0.4804, 0.449, 0.4828, 0.4479, 0.484, 0.4466, 0.4828, 0.4477, 0.4816, 0.4479, 0.484, 0.4472, 0.4847, 0.4459, 0.4835, 0.4466, 0.4828, 0.4459, 0.4835, 0.4457, 0.4837, 0.4445, 0.4826, 0.4446, 0.4823, 0.4472, 0.4847, 0.447, 0.4849, 0.4457, 0.4837, 0.4459, 0.4835, 0.4578, 0.4906, 0.4548, 0.4906, 0.474, 0.4614, 0.4755, 0.4624, 0.4811, 0.4661, 0.4792, 0.4649, 0.4955, 0.4411, 0.4973, 0.4423, 0.4792, 0.4649, 0.4774, 0.4637, 0.4937, 0.4398, 0.4955, 0.4411, 0.4918, 0.4283, 0.4864, 0.4349, 0.4826, 0.4346, 0.4866, 0.4285, 0.4721, 0.4601, 0.4702, 0.4587, 0.4864, 0.4349, 0.488, 0.436, 0.474, 0.4614, 0.4721, 0.4601, 0.488, 0.436, 0.49, 0.4374, 0.4606, 0.4905, 0.4578, 0.4906, 0.4755, 0.4624, 0.4774, 0.4637, 0.4534, 0.4874, 0.4519, 0.4855, 0.4551, 0.4808, 0.4702, 0.4587, 0.4721, 0.4601, 0.4896, 0.4236, 0.4906, 0.4257, 0.4865, 0.4264, 0.4863, 0.4244, 0.488, 0.436, 0.4864, 0.4349, 0.4918, 0.4283, 0.4986, 0.4211, 0.5013, 0.4206, 0.49, 0.4374, 0.488, 0.436, 0.5013, 0.4206, 0.5024, 0.4214, 0.4937, 0.4398, 0.4918, 0.4386, 0.5041, 0.4212, 0.5072, 0.4206, 0.4864, 0.4349, 0.4702, 0.4587, 0.4693, 0.4538, 0.4826, 0.4346, 0.4755, 0.4624, 0.474, 0.4614, 0.49, 0.4374, 0.4918, 0.4386, 0.4774, 0.4637, 0.4755, 0.4624, 0.4918, 0.4386, 0.4937, 0.4398, 0.4702, 0.4587, 0.4551, 0.4808, 0.4544, 0.4743, 0.4693, 0.4538, 0.5041, 0.4212, 0.5024, 0.4214, 0.5013, 0.4206, 0.5024, 0.419, 0.5072, 0.4206, 0.5041, 0.4212, 0.5024, 0.419, 0.5044, 0.4163, 0.5044, 0.4163, 0.5024, 0.419, 0.498, 0.419, 0.4974, 0.4163, 0.5024, 0.419, 0.5013, 0.4206, 0.4986, 0.4211, 0.498, 0.419, 0.4955, 0.4411, 0.4937, 0.4398, 0.5072, 0.4206, 0.5091, 0.4219, 0.4973, 0.4423, 0.4955, 0.4411, 0.5091, 0.4219, 0.5109, 0.4232, 0.4551, 0.4808, 0.4534, 0.48, 0.4543, 0.4742, 0.4544, 0.4743, 0.4918, 0.4386, 0.49, 0.4374, 0.5024, 0.4214, 0.5041, 0.4212, 0.4906, 0.4257, 0.4918, 0.4283, 0.4866, 0.4285, 0.4865, 0.4264, 0.4534, 0.48, 0.4513, 0.4791, 0.452, 0.4741, 0.4543, 0.4742, 0.4918, 0.4283, 0.4906, 0.4257, 0.498, 0.419, 0.4986, 0.4211, 0.4906, 0.4257, 0.4896, 0.4236, 0.4974, 0.4163, 0.498, 0.419, 0.4544, 0.4743, 0.4543, 0.4742, 0.4537, 0.4661, 0.4538, 0.4662, 0.4863, 0.4244, 0.4865, 0.4264, 0.4814, 0.426, 0.4815, 0.4242, 0.4826, 0.4346, 0.4693, 0.4538, 0.4682, 0.4463, 0.4777, 0.4331, 0.4543, 0.4742, 0.452, 0.4741, 0.4513, 0.4666, 0.4537, 0.4661, 0.4865, 0.4264, 0.4866, 0.4285, 0.4812, 0.4278, 0.4814, 0.426, 0.4693, 0.4538, 0.4544, 0.4743, 0.4538, 0.4662, 0.4682, 0.4463, 0.4866, 0.4285, 0.4826, 0.4346, 0.4777, 0.4331, 0.4812, 0.4278, 0.4538, 0.4662, 0.4537, 0.4661, 0.4522, 0.4625, 0.4537, 0.462, 0.4815, 0.4242, 0.4814, 0.426, 0.4797, 0.4259, 0.4796, 0.4242, 0.4777, 0.4331, 0.4682, 0.4463, 0.4674, 0.4427, 0.477, 0.4303, 0.4537, 0.4661, 0.4513, 0.4666, 0.45, 0.4628, 0.4522, 0.4625, 0.4814, 0.426, 0.4812, 0.4278, 0.4796, 0.4274, 0.4797, 0.4259, 0.4682, 0.4463, 0.4538, 0.4662, 0.4537, 0.462, 0.4562, 0.4581, 0.4674, 0.4427, 0.4812, 0.4278, 0.4777, 0.4331, 0.477, 0.4303, 0.4796, 0.4274, 0.477, 0.4303, 0.4752, 0.4291, 0.4759, 0.427, 0.4766, 0.4277, 0.4796, 0.4274, 0.477, 0.4303, 0.4766, 0.4277, 0.4781, 0.4265, 0.4674, 0.4427, 0.4658, 0.4415, 0.4752, 0.4291, 0.477, 0.4303, 0.4658, 0.4415, 0.4642, 0.4402, 0.4736, 0.4278, 0.4752, 0.4291, 0.4562, 0.4581, 0.4537, 0.462, 0.4526, 0.4607, 0.4535, 0.4583, 0.4759, 0.427, 0.4752, 0.4262, 0.4774, 0.4247, 0.4778, 0.4257, 0.4766, 0.4277, 0.4759, 0.427, 0.4778, 0.4257, 0.4781, 0.4265, 0.4752, 0.4291, 0.4736, 0.4278, 0.4752, 0.4262, 0.4759, 0.427, 0.4796, 0.4242, 0.4797, 0.4259, 0.4778, 0.4257, 0.4774, 0.4247, 0.4797, 0.4259, 0.4796, 0.4274, 0.4781, 0.4265, 0.4778, 0.4257, 0.4515, 0.4605, 0.4501, 0.4603, 0.4515, 0.457, 0.4526, 0.4576, 0.4562, 0.4581, 0.4545, 0.4564, 0.4658, 0.4415, 0.4674, 0.4427, 0.4545, 0.4564, 0.4528, 0.4551, 0.4642, 0.4402, 0.4658, 0.4415, 0.4526, 0.4607, 0.4515, 0.4605, 0.4526, 0.4576, 0.4535, 0.4583, 0.4528, 0.4551, 0.4545, 0.4564, 0.4526, 0.4576, 0.4515, 0.457, 0.4537, 0.462, 0.4522, 0.4625, 0.4515, 0.4605, 0.4526, 0.4607, 0.4545, 0.4564, 0.4562, 0.4581, 0.4535, 0.4583, 0.4526, 0.4576, 0.4522, 0.4625, 0.45, 0.4628, 0.4501, 0.4603, 0.4515, 0.4605, 0.4396, 0.4963, 0.4411, 0.497, 0.4397, 0.5002, 0.4381, 0.4996, 0.447, 0.5027, 0.4511, 0.507, 0.4486, 0.5091, 0.4451, 0.5064, 0.5565, 0.4569, 0.5587, 0.4569, 0.5585, 0.4909, 0.5565, 0.4926, 0.4458, 0.5013, 0.447, 0.5027, 0.4451, 0.5064, 0.4441, 0.505, 0.5339, 0.4951, 0.5381, 0.495, 0.5376, 0.5344, 0.5339, 0.5344, 0.4411, 0.497, 0.4426, 0.4977, 0.4413, 0.5008, 0.4397, 0.5002, 0.4426, 0.4977, 0.4436, 0.4988, 0.4422, 0.5021, 0.4413, 0.5008, 0.546, 0.4935, 0.546, 0.4914, 0.5495, 0.4914, 0.5495, 0.4935, 0.4436, 0.4988, 0.4447, 0.5, 0.4431, 0.5035, 0.4422, 0.5021, 0.4447, 0.5, 0.4458, 0.5013, 0.4441, 0.505, 0.4431, 0.5035, 0.4333, 0.5361, 0.4332, 0.5385, 0.4272, 0.5502, 0.4272, 0.5481, 0.4381, 0.4996, 0.4397, 0.5002, 0.4383, 0.5046, 0.4364, 0.504, 0.4451, 0.5064, 0.4486, 0.5091, 0.4471, 0.51, 0.5588, 0.4569, 0.5609, 0.4569, 0.5609, 0.4904, 0.5588, 0.4904, 0.4441, 0.505, 0.4451, 0.5064, 0.4471, 0.51, 0.4433, 0.5123, 0.4428, 0.5103, 0.5616, 0.495, 0.564, 0.495, 0.5635, 0.5342, 0.5616, 0.5289, 0.4397, 0.5002, 0.4413, 0.5008, 0.4401, 0.5052, 0.4383, 0.5046, 0.4413, 0.5008, 0.4422, 0.5021, 0.441, 0.5068, 0.4401, 0.5052, 0.5546, 0.495, 0.5584, 0.495, 0.5584, 0.5342, 0.5551, 0.5339, 0.4422, 0.5021, 0.4431, 0.5035, 0.4419, 0.5084, 0.441, 0.5068, 0.4431, 0.5035, 0.4441, 0.505, 0.4428, 0.5103, 0.4419, 0.5084, 0.4387, 0.5214, 0.4395, 0.5241, 0.4333, 0.5361, 0.4333, 0.5332, 0.4349, 0.5161, 0.4374, 0.5168, 0.4329, 0.5275, 0.4303, 0.5264, 0.441, 0.5068, 0.4419, 0.5084, 0.4401, 0.514, 0.4394, 0.512, 0.4419, 0.5084, 0.4428, 0.5103, 0.4408, 0.5159, 0.4401, 0.514, 0.4364, 0.504, 0.4383, 0.5046, 0.4367, 0.5096, 0.4347, 0.5089, 0.4433, 0.5123, 0.4467, 0.5128, 0.4417, 0.5182, 0.5382, 0.4951, 0.5424, 0.495, 0.5421, 0.5345, 0.5382, 0.5345, 0.4428, 0.5103, 0.4433, 0.5123, 0.4417, 0.5182, 0.4408, 0.5159, 0.5339, 0.4569, 0.5419, 0.4576, 0.5393, 0.4949, 0.5339, 0.4904, 0.4383, 0.5046, 0.4401, 0.5052, 0.4387, 0.5102, 0.4367, 0.5096, 0.4401, 0.5052, 0.441, 0.5068, 0.4394, 0.512, 0.4387, 0.5102, 0.5507, 0.495, 0.5545, 0.4951, 0.5544, 0.5335, 0.5507, 0.5346, 0.4347, 0.5089, 0.4367, 0.5096, 0.4349, 0.5161, 0.4326, 0.5152, 0.564, 0.495, 0.5663, 0.4951, 0.566, 0.5326, 0.564, 0.5334, 0.4394, 0.512, 0.4401, 0.514, 0.4387, 0.5214, 0.438, 0.5191, 0.4401, 0.514, 0.4408, 0.5159, 0.4395, 0.5241, 0.4387, 0.5214, 0.4417, 0.5182, 0.4528, 0.5339, 0.4499, 0.5368, 0.4402, 0.5271, 0.4387, 0.5102, 0.4394, 0.512, 0.438, 0.5191, 0.4374, 0.5168, 0.4408, 0.5159, 0.4417, 0.5182, 0.4402, 0.5271, 0.4395, 0.5241, 0.4367, 0.5096, 0.4387, 0.5102, 0.4374, 0.5168, 0.4349, 0.5161, 0.4411, 0.5315, 0.4402, 0.5271, 0.4499, 0.5368, 0.4597, 0.5464, 0.4611, 0.5478, 0.4637, 0.5541, 0.4415, 0.5348, 0.4411, 0.5315, 0.4637, 0.5541, 0.4618, 0.5543, 0.4411, 0.5315, 0.4415, 0.5348, 0.437, 0.541, 0.4352, 0.5398, 0.438, 0.5191, 0.4387, 0.5214, 0.4333, 0.5332, 0.4331, 0.5303, 0.4415, 0.5348, 0.443, 0.5358, 0.4389, 0.5421, 0.437, 0.541, 0.4326, 0.5152, 0.4349, 0.5161, 0.4303, 0.5264, 0.4277, 0.5252, 0.4455, 0.9922, 0.4471, 0.9932, 0.4432, 0.9994, 0.4414, 0.9985, 0.4402, 0.5271, 0.4411, 0.5315, 0.4352, 0.5398, 0.4332, 0.5385, 0.4395, 0.5241, 0.4402, 0.5271, 0.4332, 0.5385, 0.4333, 0.5361, 0.4374, 0.5168, 0.438, 0.5191, 0.4331, 0.5303, 0.4329, 0.5275, 0.4333, 0.5332, 0.4333, 0.5361, 0.4272, 0.5481, 0.4272, 0.5459, 0.4303, 0.5264, 0.4329, 0.5275, 0.427, 0.5413, 0.4245, 0.5403, 0.4329, 0.5275, 0.4331, 0.5303, 0.4271, 0.5437, 0.427, 0.5413, 0.4332, 0.5385, 0.4352, 0.5398, 0.4295, 0.5511, 0.4272, 0.5502, 0.4352, 0.5398, 0.437, 0.541, 0.4317, 0.552, 0.4295, 0.5511, 0.4331, 0.5303, 0.4333, 0.5332, 0.4272, 0.5459, 0.4271, 0.5437, 0.4277, 0.5252, 0.4303, 0.5264, 0.4245, 0.5403, 0.4219, 0.5394, 0.437, 0.541, 0.4389, 0.5421, 0.434, 0.553, 0.4317, 0.552, 0.4389, 0.5421, 0.4407, 0.5431, 0.4362, 0.5539, 0.434, 0.553, 0.4317, 0.552, 0.434, 0.553, 0.4269, 0.5691, 0.4252, 0.5666, 0.4295, 0.5511, 0.4317, 0.552, 0.4252, 0.5666, 0.4239, 0.5644, 0.4272, 0.5459, 0.4272, 0.5481, 0.4221, 0.5635, 0.4214, 0.5637, 0.4271, 0.5437, 0.4272, 0.5459, 0.4214, 0.5637, 0.4208, 0.5634, 0.4219, 0.5394, 0.4245, 0.5403, 0.4179, 0.5636, 0.4142, 0.5674, 0.434, 0.553, 0.4362, 0.5539, 0.4294, 0.5715, 0.4269, 0.5691, 0.4272, 0.5481, 0.4272, 0.5502, 0.4228, 0.5629, 0.4221, 0.5635, 0.427, 0.5413, 0.4271, 0.5437, 0.4208, 0.5634, 0.4201, 0.5624, 0.4245, 0.5403, 0.427, 0.5413, 0.4201, 0.5624, 0.4179, 0.5636, 0.4272, 0.5502, 0.4295, 0.5511, 0.4239, 0.5644, 0.4228, 0.5629, 0.4226, 0.565, 0.4212, 0.5653, 0.4214, 0.5637, 0.4221, 0.5635, 0.4201, 0.5651, 0.4179, 0.5636, 0.4201, 0.5624, 0.4208, 0.5634, 0.425, 0.5705, 0.4226, 0.5718, 0.4214, 0.5681, 0.4235, 0.5675, 0.4206, 0.5726, 0.4154, 0.5741, 0.4142, 0.5674, 0.4196, 0.5683, 0.4226, 0.5718, 0.4206, 0.5726, 0.4196, 0.5683, 0.4214, 0.5681, 0.425, 0.5759, 0.4229, 0.5773, 0.4206, 0.5726, 0.4226, 0.5718, 0.4229, 0.5773, 0.4179, 0.5798, 0.4154, 0.5741, 0.4206, 0.5726, 0.4269, 0.5691, 0.425, 0.5705, 0.4235, 0.5675, 0.4252, 0.5666, 0.4294, 0.5715, 0.4276, 0.5737, 0.425, 0.5705, 0.4269, 0.5691, 0.4276, 0.5737, 0.425, 0.5759, 0.4226, 0.5718, 0.425, 0.5705, 0.4239, 0.5644, 0.4226, 0.565, 0.4221, 0.5635, 0.4228, 0.5629, 0.4252, 0.5666, 0.4235, 0.5675, 0.4226, 0.565, 0.4239, 0.5644, 0.4235, 0.5675, 0.4214, 0.5681, 0.4212, 0.5653, 0.4226, 0.565, 0.4212, 0.5653, 0.4201, 0.5651, 0.4208, 0.5634, 0.4214, 0.5637, 0.4214, 0.5681, 0.4196, 0.5683, 0.4201, 0.5651, 0.4212, 0.5653, 0.4196, 0.5683, 0.4142, 0.5674, 0.4179, 0.5636, 0.4201, 0.5651, 0.5325, 0.1776, 0.5253, 0.1809, 0.5092, 0.1463, 0.5163, 0.1429, 0.5037, 0.1909, 0.503, 0.1912, 0.4874, 0.1573, 0.4883, 0.1569, 0.5496, 0.4569, 0.552, 0.457, 0.5516, 0.4927, 0.5496, 0.4944, 0.482, 0.5711, 0.4821, 0.5692, 0.4897, 0.5738, 0.4886, 0.5749, 0.4588, 0.1692, 0.4515, 0.1713, 0.4418, 0.1348, 0.4493, 0.1329, 0.502, 0.1496, 0.495, 0.1533, 0.474, 0.1206, 0.4808, 0.1164, 0.471, 0.204, 0.4635, 0.2066, 0.4515, 0.1713, 0.4588, 0.1692, 0.5181, 0.1843, 0.5109, 0.1876, 0.495, 0.1533, 0.502, 0.1496, 0.5253, 0.1809, 0.5181, 0.1843, 0.502, 0.1496, 0.5092, 0.1463, 0.5109, 0.1876, 0.5037, 0.1909, 0.4883, 0.1569, 0.495, 0.1533, 0.4635, 0.2066, 0.4561, 0.2091, 0.4441, 0.1735, 0.4515, 0.1713, 0.467, 0.5742, 0.4681, 0.574, 0.4681, 0.5741, 0.467, 0.5743, 0.4681, 0.574, 0.469, 0.5737, 0.469, 0.5738, 0.4681, 0.5741, 0.4659, 0.5741, 0.467, 0.5742, 0.467, 0.5743, 0.4658, 0.5742, 0.469, 0.5737, 0.4697, 0.5733, 0.4697, 0.5734, 0.469, 0.5738, 0.495, 0.1533, 0.4883, 0.1569, 0.4671, 0.1249, 0.474, 0.1206, 0.4883, 0.1569, 0.4874, 0.1573, 0.4665, 0.1252, 0.4671, 0.1249, 0.4515, 0.1713, 0.4441, 0.1735, 0.4342, 0.1367, 0.4418, 0.1348, 0.4897, 0.5738, 0.491, 0.5728, 0.4915, 0.5742, 0.4904, 0.5749, 0.5425, 0.495, 0.5466, 0.495, 0.5466, 0.5339, 0.5425, 0.5323, 0.491, 0.5728, 0.5018, 0.5762, 0.4995, 0.5816, 0.4915, 0.5742, 0.4822, 0.5666, 0.4876, 0.5684, 0.4974, 0.572, 0.5027, 0.574, 0.5018, 0.5762, 0.491, 0.5728, 0.4821, 0.5692, 0.4822, 0.5666, 0.491, 0.5728, 0.4897, 0.5738, 0.4894, 0.5758, 0.4904, 0.5749, 0.4984, 0.5827, 0.4975, 0.5837, 0.4904, 0.5749, 0.4915, 0.5742, 0.4995, 0.5816, 0.4984, 0.5827, 0.4876, 0.5758, 0.4886, 0.5749, 0.4894, 0.5758, 0.4884, 0.5766, 0.4886, 0.5749, 0.4897, 0.5738, 0.4904, 0.5749, 0.4894, 0.5758, 0.4866, 0.5767, 0.4876, 0.5758, 0.4884, 0.5766, 0.4875, 0.5775, 0.548, 0.487, 0.548, 0.4891, 0.5442, 0.4891, 0.5442, 0.487, 0.5399, 0.55, 0.5399, 0.5521, 0.5361, 0.5521, 0.5361, 0.55, 0.5488, 0.5532, 0.5467, 0.5532, 0.5467, 0.5511, 0.5488, 0.5511, 0.5422, 0.5503, 0.5401, 0.5503, 0.5401, 0.5478, 0.5422, 0.5478, 0.5488, 0.5483, 0.5467, 0.5483, 0.5467, 0.5458, 0.5488, 0.5458, 0.536, 0.549, 0.5339, 0.549, 0.5339, 0.5433, 0.536, 0.5433, 0.5441, 0.4913, 0.542, 0.4913, 0.542, 0.4857, 0.5441, 0.4857, 0.5422, 0.5525, 0.5401, 0.5525, 0.5401, 0.5504, 0.5422, 0.5504, 0.5488, 0.551, 0.5467, 0.551, 0.5467, 0.5484, 0.5488, 0.5484, 0.536, 0.5516, 0.5339, 0.5516, 0.5339, 0.5491, 0.536, 0.5491, 0.54, 0.5478, 0.54, 0.5499, 0.5361, 0.5499, 0.5361, 0.5478, 0.5481, 0.4892, 0.5481, 0.4913, 0.5442, 0.4913, 0.5442, 0.4892, 0.542, 0.5367, 0.542, 0.5388, 0.5381, 0.5388, 0.5381, 0.5367, 0.5459, 0.4914, 0.5459, 0.4935, 0.542, 0.4935, 0.542, 0.4914, 0.5504, 0.5369, 0.5504, 0.539, 0.5467, 0.539, 0.5467, 0.5369, 0.5504, 0.5347, 0.5504, 0.5368, 0.5467, 0.5368, 0.5467, 0.5347, 0.55, 0.5436, 0.55, 0.5457, 0.5467, 0.5457, 0.5467, 0.5436, 0.55, 0.5413, 0.55, 0.5435, 0.5467, 0.5435, 0.5467, 0.5413, 0.5406, 0.5456, 0.5406, 0.5477, 0.5361, 0.5477, 0.5361, 0.5456, 0.5409, 0.5389, 0.5409, 0.541, 0.5339, 0.541, 0.5339, 0.5389, 0.5406, 0.5433, 0.5406, 0.5455, 0.5361, 0.5455, 0.5361, 0.5433, 0.5409, 0.5411, 0.5409, 0.5433, 0.5339, 0.5433, 0.5339, 0.5411, 0.4606, 0.5571, 0.4612, 0.5575, 0.4582, 0.559, 0.4581, 0.5589, 0.4612, 0.5575, 0.4624, 0.5586, 0.4585, 0.5593, 0.4582, 0.559, 0.4637, 0.5541, 0.4666, 0.5582, 0.4624, 0.5586, 0.4612, 0.5575, 0.4618, 0.5543, 0.4637, 0.5541, 0.4612, 0.5575, 0.4606, 0.5571, 0.4585, 0.5593, 0.4585, 0.5594, 0.4581, 0.5595, 0.4582, 0.5593, 0.4624, 0.5586, 0.4624, 0.5593, 0.4585, 0.5594, 0.4585, 0.5593, 0.4624, 0.5593, 0.4623, 0.56, 0.4585, 0.5596, 0.4585, 0.5594, 0.4577, 0.5593, 0.4579, 0.5593, 0.4581, 0.5595, 0.4581, 0.5597, 0.4579, 0.5593, 0.458, 0.5593, 0.4582, 0.5593, 0.4581, 0.5595, 0.4585, 0.5594, 0.4585, 0.5596, 0.4581, 0.5597, 0.4581, 0.5595, 0.4582, 0.559, 0.4585, 0.5593, 0.4582, 0.5593, 0.458, 0.5593, 0.4581, 0.5589, 0.4582, 0.559, 0.458, 0.5593, 0.4579, 0.5593, 0.458, 0.5589, 0.4581, 0.5589, 0.4579, 0.5593, 0.4577, 0.5593, 0.4874, 0.1573, 0.503, 0.1912, 0.4871, 0.1979, 0.471, 0.204, 0.4588, 0.1692, 0.5169, 0.1426, 0.5331, 0.1773, 0.5325, 0.1776, 0.5163, 0.1429, 0.467, 0.5743, 0.4681, 0.5741, 0.4688, 0.5753, 0.4676, 0.5759, 0.469, 0.5738, 0.4697, 0.5734, 0.4703, 0.5739, 0.4697, 0.5746, 0.4681, 0.5741, 0.469, 0.5738, 0.4697, 0.5746, 0.4688, 0.5753, 0.5081, 0.1062, 0.5169, 0.1426, 0.5163, 0.1429, 0.5075, 0.1065, 0.4665, 0.1252, 0.4874, 0.1573, 0.4588, 0.1692, 0.4493, 0.1329, 0.4578, 0.1289, 0.4658, 0.5742, 0.467, 0.5743, 0.4676, 0.5759, 0.466, 0.5763, 0.5543, 0.4569, 0.5565, 0.4569, 0.5565, 0.4944, 0.5543, 0.4944, 0.5521, 0.4569, 0.5542, 0.4569, 0.5542, 0.4944, 0.5521, 0.4944, 0.5567, 0.5615, 0.5546, 0.5615, 0.5546, 0.5343, 0.5567, 0.5343, 0.5446, 0.5611, 0.5425, 0.5611, 0.5425, 0.534, 0.5446, 0.534, 0.5584, 0.5342, 0.5584, 0.495, 0.5615, 0.495, 0.5615, 0.5325, 0.542, 0.4856, 0.542, 0.4585, 0.5446, 0.4569, 0.5457, 0.4587, 0.5467, 0.5413, 0.5467, 0.5391, 0.5502, 0.5391, 0.5502, 0.5413, 0.4688, 0.5753, 0.4697, 0.5746, 0.4706, 0.5752, 0.47, 0.5766, 0.4676, 0.5759, 0.4688, 0.5753, 0.47, 0.5766, 0.4684, 0.5775, 0.4697, 0.5746, 0.4703, 0.5739, 0.4709, 0.5743, 0.4706, 0.5752, 0.466, 0.5763, 0.4676, 0.5759, 0.4684, 0.5775, 0.4666, 0.578, 0.4545, 0.5026, 0.4561, 0.5002, 0.4615, 0.5059, 0.4596, 0.5077, 0.4596, 0.5077, 0.4615, 0.5059, 0.4714, 0.5179, 0.4694, 0.5197, 0.4694, 0.5197, 0.4714, 0.5179, 0.4801, 0.5282, 0.4781, 0.5299, 0.4781, 0.5299, 0.4801, 0.5282, 0.4864, 0.5356, 0.4844, 0.5372, 0.4844, 0.5372, 0.4864, 0.5356, 0.4934, 0.5434, 0.4918, 0.5451, 0.4918, 0.5451, 0.4934, 0.5434, 0.4998, 0.5503, 0.4983, 0.5518, 0.4983, 0.5518, 0.4998, 0.5503, 0.5066, 0.5574, 0.5054, 0.5587, 0.5054, 0.5587, 0.5066, 0.5574, 0.511, 0.562, 0.51, 0.5631, 0.4699, 0.5612, 0.4665, 0.5535, 0.4724, 0.5604, 0.4511, 0.507, 0.4532, 0.5044, 0.4578, 0.5093, 0.4549, 0.5118, 0.4549, 0.5118, 0.4578, 0.5093, 0.4675, 0.5213, 0.4642, 0.5241, 0.4642, 0.5241, 0.4675, 0.5213, 0.4763, 0.5315, 0.4731, 0.5343, 0.4731, 0.5343, 0.4763, 0.5315, 0.4827, 0.5388, 0.4796, 0.5415, 0.4796, 0.5415, 0.4827, 0.5388, 0.4903, 0.5467, 0.4877, 0.5496, 0.4877, 0.5496, 0.4903, 0.5467, 0.497, 0.5532, 0.4948, 0.5558, 0.4948, 0.5558, 0.497, 0.5532, 0.5043, 0.5599, 0.5027, 0.562, 0.5027, 0.562, 0.5043, 0.5599, 0.509, 0.5641, 0.5075, 0.5659, 0.4561, 0.5002, 0.4579, 0.4979, 0.4633, 0.5044, 0.4615, 0.5059, 0.4615, 0.5059, 0.4633, 0.5044, 0.4732, 0.5164, 0.4714, 0.5179, 0.4714, 0.5179, 0.4732, 0.5164, 0.4819, 0.5267, 0.4801, 0.5282, 0.4801, 0.5282, 0.4819, 0.5267, 0.4881, 0.5341, 0.4864, 0.5356, 0.4864, 0.5356, 0.4881, 0.5341, 0.4949, 0.5419, 0.4934, 0.5434, 0.4934, 0.5434, 0.4949, 0.5419, 0.5012, 0.549, 0.4998, 0.5503, 0.4998, 0.5503, 0.5012, 0.549, 0.5077, 0.5563, 0.5066, 0.5574, 0.5066, 0.5574, 0.5077, 0.5563, 0.512, 0.5611, 0.511, 0.562, 0.4532, 0.5044, 0.4545, 0.5026, 0.4596, 0.5077, 0.4578, 0.5093, 0.4578, 0.5093, 0.4596, 0.5077, 0.4694, 0.5197, 0.4675, 0.5213, 0.4675, 0.5213, 0.4694, 0.5197, 0.4781, 0.5299, 0.4763, 0.5315, 0.4763, 0.5315, 0.4781, 0.5299, 0.4844, 0.5372, 0.4827, 0.5388, 0.4827, 0.5388, 0.4844, 0.5372, 0.4918, 0.5451, 0.4903, 0.5467, 0.4903, 0.5467, 0.4918, 0.5451, 0.4983, 0.5518, 0.497, 0.5532, 0.497, 0.5532, 0.4983, 0.5518, 0.5054, 0.5587, 0.5043, 0.5599, 0.5043, 0.5599, 0.5054, 0.5587, 0.51, 0.5631, 0.509, 0.5641, 0.4499, 0.5368, 0.4528, 0.5339, 0.4629, 0.5434, 0.4597, 0.5464, 0.4597, 0.5464, 0.4629, 0.5434, 0.4694, 0.5509, 0.4665, 0.5535, 0.4652, 0.5519, 0.4611, 0.5478, 0.4665, 0.5535, 0.4694, 0.5509, 0.4798, 0.5601, 0.4776, 0.5636, 0.4725, 0.5605, 0.4724, 0.5604, 0.4776, 0.5636, 0.4798, 0.5601, 0.4889, 0.5655, 0.4876, 0.5684, 0.4822, 0.5666, 0.4876, 0.5684, 0.4889, 0.5655, 0.4983, 0.5696, 0.4974, 0.572, 0.4974, 0.572, 0.4983, 0.5696, 0.5036, 0.5721, 0.5027, 0.574, 0.4471, 0.51, 0.4467, 0.5128, 0.4433, 0.5123, 0.4467, 0.5128, 0.4471, 0.51, 0.4486, 0.5091, 0.4518, 0.5141, 0.448, 0.5162, 0.448, 0.5162, 0.4518, 0.5141, 0.4608, 0.5271, 0.457, 0.5303, 0.457, 0.5303, 0.4608, 0.5271, 0.4699, 0.5372, 0.4664, 0.5402, 0.4664, 0.5402, 0.4699, 0.5372, 0.4765, 0.5444, 0.4731, 0.5476, 0.4731, 0.5476, 0.4765, 0.5444, 0.4852, 0.5527, 0.4825, 0.5562, 0.4825, 0.5562, 0.4852, 0.5527, 0.4927, 0.5586, 0.4906, 0.5619, 0.4906, 0.5619, 0.4927, 0.5586, 0.5011, 0.5644, 0.4996, 0.5669, 0.4996, 0.5669, 0.5011, 0.5644, 0.5061, 0.5678, 0.5047, 0.5699, 0.4417, 0.5182, 0.4467, 0.5128, 0.448, 0.5162, 0.448, 0.5162, 0.457, 0.5303, 0.4528, 0.5339, 0.4417, 0.5182, 0.4528, 0.5339, 0.457, 0.5303, 0.4664, 0.5402, 0.4629, 0.5434, 0.4629, 0.5434, 0.4664, 0.5402, 0.4731, 0.5476, 0.4694, 0.5509, 0.4694, 0.5509, 0.4731, 0.5476, 0.4825, 0.5562, 0.4798, 0.5601, 0.4798, 0.5601, 0.4825, 0.5562, 0.4906, 0.5619, 0.4889, 0.5655, 0.4889, 0.5655, 0.4906, 0.5619, 0.4996, 0.5669, 0.4983, 0.5696, 0.4983, 0.5696, 0.4996, 0.5669, 0.5047, 0.5699, 0.5036, 0.5721, 0.4486, 0.5091, 0.4511, 0.507, 0.4549, 0.5118, 0.4518, 0.5141, 0.4518, 0.5141, 0.4549, 0.5118, 0.4642, 0.5241, 0.4608, 0.5271, 0.4608, 0.5271, 0.4642, 0.5241, 0.4731, 0.5343, 0.4699, 0.5372, 0.4699, 0.5372, 0.4731, 0.5343, 0.4796, 0.5415, 0.4765, 0.5444, 0.4765, 0.5444, 0.4796, 0.5415, 0.4877, 0.5496, 0.4852, 0.5527, 0.4852, 0.5527, 0.4877, 0.5496, 0.4948, 0.5558, 0.4927, 0.5586, 0.4927, 0.5586, 0.4948, 0.5558, 0.5027, 0.562, 0.5011, 0.5644, 0.5011, 0.5644, 0.5027, 0.562, 0.5075, 0.5659, 0.5061, 0.5678, 0.538, 0.5367, 0.538, 0.5388, 0.5339, 0.5387, 0.5339, 0.5366, 0.538, 0.5367, 0.538, 0.5346, 0.5339, 0.5345, 0.5339, 0.5366])
me_cylinder.materials.append(mat_material)
me_cylinder.use_remesh_preserve_volume = False
me_cylinder.use_remesh_preserve_attributes = False
me_cylinder.use_mirror_vertex_groups = False
me_cylinder.update()

# ---- objects
ob_cylinder = bpy.data.objects.new('Cylinder', me_cylinder)
ob_lamp = bpy.data.objects.new('Lamp', light_lamp)
ob_camera = bpy.data.objects.new('Camera', cam_camera)
ob_lamp_001 = bpy.data.objects.new('Lamp.001', light_lamp_001)
ob_lamp_002 = bpy.data.objects.new('Lamp.002', light_lamp_002)
ob_lamp_003 = bpy.data.objects.new('Lamp.003', light_lamp_003)
ob_lamp_004 = bpy.data.objects.new('Lamp.004', light_lamp_004)
ob_lamp_005 = bpy.data.objects.new('Lamp.005', light_lamp_005)

# ---- transforms, parenting, visibility, modifiers, constraints
ob_cylinder.location = (0.0, 3.31, 0.4641)
ob_cylinder.rotation_euler = (1.576, -2.812e-17, -1.788e-18)
ob_cylinder.scale = (0.08252, 0.08252, 0.08252)
ob_cylinder.lineart.crease_threshold = 0.0
_m = ob_cylinder.modifiers.new('Mirror', 'MIRROR')
ob_lamp.location = (1.038, 1.005, 3.482)
ob_lamp.rotation_euler = (0.6503, 0.05522, 1.866)
ob_lamp.lock_rotations_4d = False
ob_lamp.empty_display_type = 'ARROWS'
ob_lamp.color = (0.0, 0.0, 0.0, 0.0)
ob_lamp.lineart.crease_threshold = 0.0
ob_camera.location = (7.481, -6.508, 5.344)
ob_camera.rotation_euler = (1.109, 0.01082, 0.8149)
ob_camera.lock_rotations_4d = False
ob_camera.empty_display_type = 'ARROWS'
ob_camera.color = (0.0, 0.0, 0.0, 0.0)
ob_camera.display_type = 'WIRE'
ob_camera.lineart.crease_threshold = 0.0
ob_lamp_001.location = (-1.551, -3.012, 2.621)
ob_lamp_001.rotation_euler = (0.6503, 0.05522, 1.866)
ob_lamp_001.lock_rotations_4d = False
ob_lamp_001.empty_display_type = 'ARROWS'
ob_lamp_001.color = (0.0, 0.0, 0.0, 0.0)
ob_lamp_001.lineart.crease_threshold = 0.0
ob_lamp_002.location = (-0.1359, 6.91, 1.06)
ob_lamp_002.rotation_euler = (0.6503, 0.05522, 1.866)
ob_lamp_002.lock_rotations_4d = False
ob_lamp_002.empty_display_type = 'ARROWS'
ob_lamp_002.color = (0.0, 0.0, 0.0, 0.0)
ob_lamp_002.lineart.crease_threshold = 0.0
ob_lamp_003.location = (2.279, 0.9661, -2.169)
ob_lamp_003.rotation_euler = (0.6503, 0.05522, 1.866)
ob_lamp_003.lock_rotations_4d = False
ob_lamp_003.empty_display_type = 'ARROWS'
ob_lamp_003.color = (0.0, 0.0, 0.0, 0.0)
ob_lamp_003.lineart.crease_threshold = 0.0
ob_lamp_004.location = (-3.006, -5.428, -2.169)
ob_lamp_004.rotation_euler = (0.6503, 0.05522, 1.866)
ob_lamp_004.lock_rotations_4d = False
ob_lamp_004.empty_display_type = 'ARROWS'
ob_lamp_004.color = (0.0, 0.0, 0.0, 0.0)
ob_lamp_004.lineart.crease_threshold = 0.0
ob_lamp_005.location = (-0.1134, -7.678, 0.4319)
ob_lamp_005.rotation_euler = (0.6503, 0.05522, 1.866)
ob_lamp_005.lock_rotations_4d = False
ob_lamp_005.empty_display_type = 'ARROWS'
ob_lamp_005.color = (0.0, 0.0, 0.0, 0.0)
ob_lamp_005.lineart.crease_threshold = 0.0

# ---- collection membership
col_collection_1.objects.link(ob_cylinder)
col_collection_1.objects.link(ob_lamp)
col_collection_1.objects.link(ob_camera)
col_collection_1.objects.link(ob_lamp_001)
col_collection_1.objects.link(ob_lamp_002)
col_collection_1.objects.link(ob_lamp_003)
col_collection_1.objects.link(ob_lamp_004)
col_collection_1.objects.link(ob_lamp_005)

# ---- scene / render settings (as saved in the file)
scene.camera = ob_camera
scene.frame_start = 1; scene.frame_end = 250; scene.frame_set(78)
scene.render.engine = 'BLENDER_EEVEE_NEXT'
scene.render.resolution_percentage = 50
scene.render.dither_intensity = 0.0
scene.cycles.use_denoising = False
scene.cycles.samples = 128
scene.cycles.sampling_pattern = 'TABULATED_SOBOL'
scene.cycles.light_sampling_threshold = 0.0
scene.cycles.use_adaptive_sampling = False
scene.cycles.use_light_tree = False
scene.cycles.blur_glossy = 0.0
scene.cycles.sample_clamp_indirect = 0.0
scene.view_settings.view_transform = 'Standard'
bpy.context.view_layer.update()
